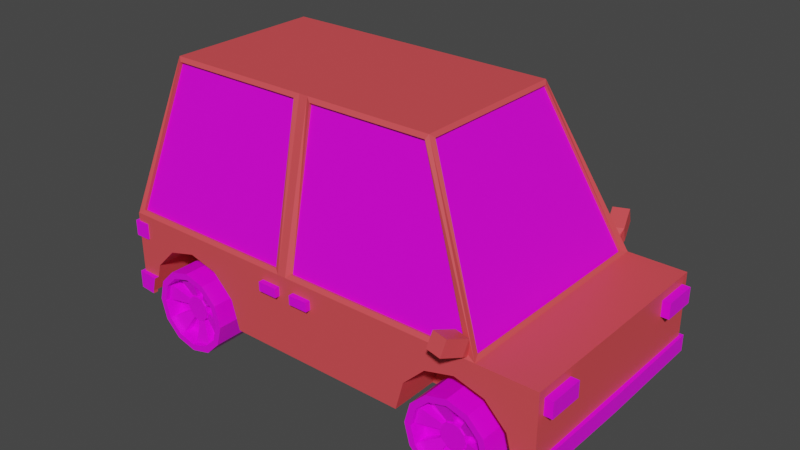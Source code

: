 # Source: car3.blend  (saved by Blender 3.0.42; exported with 4.5.12 LTS)
import bpy
from mathutils import Matrix  # noqa: F401  (used for matrix-valued properties, if any)

bpy.ops.wm.read_factory_settings(use_empty=True)
scene = bpy.context.scene
scene.name = 'Scene'

# ---- collections
col_collection = bpy.data.collections.new('Collection'); scene.collection.children.link(col_collection)

# ---- images (referenced by path relative to the original .blend; pixels are not part of the script)
import os
ASSET_DIR = os.environ.get("B2B_ASSET_DIR", "")  # directory of the original .blend (textures are referenced by path, not embedded)
HERE = os.path.dirname(os.path.abspath(__file__))  # packed textures are extracted next to this script under _unpacked/

def load_image(name, relpath, width, height, colorspace="sRGB"):
    """Load a texture the original file referenced (path relative to the .blend, or extracted next to this script)."""
    p = next((c for c in (os.path.join(HERE, relpath), os.path.join(ASSET_DIR, relpath)) if relpath and os.path.exists(c)), "")
    if p:
        img = bpy.data.images.load(p, check_existing=True)
        img.name = name
    else:  # same state as the original file: an image datablock whose file is absent (Cycles renders it pink)
        img = bpy.data.images.new(name, width, height)
        img.source = "FILE"
        img.filepath = "//" + (relpath or name)
    img.colorspace_settings.name = colorspace
    return img
img_palette_png = load_image('palette.png', 'palette.png', 1024, 1024, 'sRGB')

# ---- materials (node trees are filled in below, after node groups)
mat_material = bpy.data.materials.new('Material')
mat_material.alpha_threshold = 0.0
mat_material.use_transparent_shadow = False
mat_material.line_color = (0.0, 0.0, 0.0, 1.0)
mat_material_001 = bpy.data.materials.new('Material.001')
mat_material_001.use_transparent_shadow = False

# ---- material node trees
mat_material.use_nodes = True; mat_material.node_tree.nodes.clear()
_N = mat_material.node_tree.nodes; _L = mat_material.node_tree.links
n0 = _N.new('ShaderNodeOutputMaterial'); n0.name = 'Material Output'; n0.location = (300, 300)
n1 = _N.new('ShaderNodeBsdfPrincipled'); n1.name = 'Principled BSDF'; n1.location = (10, 300)
n1.distribution = 'GGX'
n1.subsurface_method = 'RANDOM_WALK_SKIN'
n1.inputs[2].default_value = 0.4
n1.inputs[3].default_value = 1.45
n1.inputs[27].default_value = (0.0, 0.0, 0.0, 1.0)
n1.inputs[28].default_value = 1.0
n2 = _N.new('ShaderNodeTexImage'); n2.name = 'Image Texture'; n2.location = (-301, 161)
n2.image = img_palette_png
n2.interpolation = 'Closest'
_L.new(n1.outputs[0], n0.inputs[0])
_L.new(n2.outputs[0], n1.inputs[0])
n0.is_active_output = True
mat_material_001.use_nodes = True; mat_material_001.node_tree.nodes.clear()
_N = mat_material_001.node_tree.nodes; _L = mat_material_001.node_tree.links
n0 = _N.new('ShaderNodeBsdfPrincipled'); n0.name = 'Principled BSDF'; n0.location = (10, 300)
n0.distribution = 'GGX'
n0.subsurface_method = 'RANDOM_WALK_SKIN'
n0.inputs[0].default_value = (0.8, 0.07573, 0.08526, 1.0)
n0.inputs[3].default_value = 1.45
n0.inputs[27].default_value = (0.0, 0.0, 0.0, 1.0)
n0.inputs[28].default_value = 1.0
n1 = _N.new('ShaderNodeOutputMaterial'); n1.name = 'Material Output'; n1.location = (300, 300)
_L.new(n0.outputs[0], n1.inputs[0])
n1.is_active_output = True

# ---- world
world_world = bpy.data.worlds.new('World'); scene.world = world_world
world_world.use_nodes = True; world_world.node_tree.nodes.clear()
_N = world_world.node_tree.nodes; _L = world_world.node_tree.links
n0 = _N.new('ShaderNodeOutputWorld'); n0.name = 'World Output'; n0.location = (300, 300)
n1 = _N.new('ShaderNodeBackground'); n1.name = 'Background'; n1.location = (10, 300)
n1.inputs[0].default_value = (0.05088, 0.05088, 0.05088, 1.0)
_L.new(n1.outputs[0], n0.inputs[0])
n0.is_active_output = True
world_world.color = (0.05088, 0.05088, 0.05088)
world_world.use_sun_shadow = False
world_world.sun_shadow_jitter_overblur = 0.0

# ---- meshes
me_cylinder = bpy.data.meshes.new('Cylinder')
me_cylinder.from_pydata([(1.588, 1.124, -0.04429), (1.588, 0.678, 0.02706), (1.783, 1.124, -0.09646), (1.818, 0.678, -0.03467), (1.925, 1.124, -0.239), (1.987, 0.678, -0.2033), (1.978, 1.124, -0.4337), (2.049, 0.678, -0.4337), (1.925, 1.124, -0.6284), (1.987, 0.678, -0.6641), (1.783, 1.124, -0.7709), (1.818, 0.678, -0.8327), (1.588, 1.124, -0.8231), (1.588, 0.678, -0.8945), (1.393, 1.124, -0.7709), (1.358, 0.678, -0.8327), (1.251, 1.124, -0.6284), (1.189, 0.678, -0.6641), (1.199, 1.124, -0.4337), (1.127, 0.678, -0.4337), (1.251, 1.124, -0.239), (1.189, 0.678, -0.2033), (1.393, 1.124, -0.09646), (1.358, 0.678, -0.03467), (1.588, 1.124, 0.02706), (1.818, 1.124, -0.03467), (1.987, 1.124, -0.2033), (2.049, 1.124, -0.4337), (1.987, 1.124, -0.6641), (1.818, 1.124, -0.8327), (1.588, 1.124, -0.8945), (1.358, 1.124, -0.8327), (1.189, 1.124, -0.6641), (1.127, 1.124, -0.4337), (1.189, 1.124, -0.2033), (1.358, 1.124, -0.03467), (1.588, 0.9816, -0.292), (1.659, 0.9816, -0.311), (1.711, 0.9816, -0.3629), (1.73, 0.9816, -0.4337), (1.711, 0.9816, -0.5045), (1.659, 0.9816, -0.5564), (1.588, 0.9816, -0.5754), (1.517, 0.9816, -0.5564), (1.465, 0.9816, -0.5045), (1.446, 0.9816, -0.4337), (1.465, 0.9816, -0.3629), (1.517, 0.9816, -0.311), (1.588, 0.9816, -0.04429), (1.783, 0.9816, -0.09646), (1.925, 0.9816, -0.239), (1.978, 0.9816, -0.4337), (1.925, 0.9816, -0.6284), (1.783, 0.9816, -0.7709), (1.588, 0.9816, -0.8231), (1.393, 0.9816, -0.7709), (1.251, 0.9816, -0.6284), (1.199, 0.9816, -0.4337), (1.251, 0.9816, -0.239), (1.393, 0.9816, -0.09646), (1.588, 1.038, -0.292), (1.659, 1.038, -0.311), (1.711, 1.038, -0.3629), (1.73, 1.038, -0.4337), (1.711, 1.038, -0.5045), (1.659, 1.038, -0.5564), (1.588, 1.038, -0.5754), (1.517, 1.038, -0.5564), (1.465, 1.038, -0.5045), (1.446, 1.038, -0.4337), (1.465, 1.038, -0.3629), (1.517, 1.038, -0.311), (1.588, 1.082, -0.04429), (1.783, 1.082, -0.09646), (1.925, 1.082, -0.239), (1.978, 1.082, -0.4337), (1.925, 1.082, -0.6284), (1.783, 1.082, -0.7709), (1.588, 1.082, -0.8231), (1.393, 1.082, -0.7709), (1.251, 1.082, -0.6284), (1.199, 1.082, -0.4337), (1.251, 1.082, -0.239), (1.393, 1.082, -0.09646), (1.588, 1.026, -0.292), (1.659, 1.026, -0.311), (1.711, 1.026, -0.3629), (1.73, 1.026, -0.4337), (1.711, 1.026, -0.5045), (1.659, 1.026, -0.5564), (1.588, 1.026, -0.5754), (1.517, 1.026, -0.5564), (1.465, 1.026, -0.5045), (1.446, 1.026, -0.4337), (1.465, 1.026, -0.3629), (1.517, 1.026, -0.311)], [], [(24, 1, 3, 25), (25, 3, 5, 26), (26, 5, 7, 27), (27, 7, 9, 28), (28, 9, 11, 29), (29, 11, 13, 30), (30, 13, 15, 31), (31, 15, 17, 32), (32, 17, 19, 33), (33, 19, 21, 34), (3, 1, 23, 21, 19, 17, 15, 13, 11, 9, 7, 5), (34, 21, 23, 35), (35, 23, 1, 24), (14, 16, 56, 55), (2, 0, 24, 25), (4, 2, 25, 26), (6, 4, 26, 27), (8, 6, 27, 28), (10, 8, 28, 29), (12, 10, 29, 30), (14, 12, 30, 31), (16, 14, 31, 32), (18, 16, 32, 33), (20, 18, 33, 34), (22, 20, 34, 35), (0, 22, 35, 24), (46, 47, 71, 70), (8, 10, 53, 52), (22, 0, 48, 59), (2, 4, 50, 49), (16, 18, 57, 56), (10, 12, 54, 53), (4, 6, 51, 50), (18, 20, 58, 57), (12, 14, 55, 54), (6, 8, 52, 51), (20, 22, 59, 58), (0, 2, 49, 48), (55, 43, 91, 79), (38, 37, 49, 50), (41, 40, 88, 89), (40, 39, 51, 52), (42, 54, 78, 90), (42, 41, 53, 54), (47, 46, 94, 95), (44, 43, 55, 56), (52, 53, 77, 76), (46, 45, 57, 58), (53, 41, 89, 77), (36, 47, 59, 48), (60, 61, 62, 63, 64, 65, 66, 67, 68, 69, 70, 71), (36, 37, 61, 60), (43, 44, 68, 67), (40, 41, 65, 64), (47, 36, 60, 71), (37, 38, 62, 61), (44, 45, 69, 68), (41, 42, 66, 65), (38, 39, 63, 62), (45, 46, 70, 69), (42, 43, 67, 66), (39, 40, 64, 63), (85, 84, 72, 73), (87, 86, 74, 75), (89, 88, 76, 77), (91, 90, 78, 79), (93, 92, 80, 81), (95, 94, 82, 83), (54, 55, 79, 78), (49, 37, 85, 73), (44, 56, 80, 92), (36, 48, 72, 84), (48, 49, 73, 72), (43, 42, 90, 91), (57, 45, 93, 81), (56, 57, 81, 80), (38, 50, 74, 86), (46, 58, 82, 94), (37, 36, 84, 85), (51, 39, 87, 75), (50, 51, 75, 74), (45, 44, 92, 93), (59, 47, 95, 83), (58, 59, 83, 82), (40, 52, 76, 88), (39, 38, 86, 87)])
_uv = me_cylinder.uv_layers.new(name='UVMap')
_uv.uv.foreach_set('vector', [0.07903, 0.4287, 0.07903, 0.4287, 0.07903, 0.4287, 0.07903, 0.4287, 0.07903, 0.4287, 0.07903, 0.4287, 0.07903, 0.4287, 0.07903, 0.4287, 0.07903, 0.4287, 0.07903, 0.4287, 0.07903, 0.4287, 0.07903, 0.4287, 0.07903, 0.4287, 0.07903, 0.4287, 0.07903, 0.4287, 0.07903, 0.4287, 0.07903, 0.4287, 0.07903, 0.4287, 0.07903, 0.4287, 0.07903, 0.4287, 0.07903, 0.4287, 0.07903, 0.4287, 0.07903, 0.4287, 0.07903, 0.4287, 0.07903, 0.4287, 0.07903, 0.4287, 0.07903, 0.4287, 0.07903, 0.4287, 0.07903, 0.4287, 0.07903, 0.4287, 0.07903, 0.4287, 0.07903, 0.4287, 0.07903, 0.4287, 0.07903, 0.4287, 0.07903, 0.4287, 0.07903, 0.4287, 0.07903, 0.4287, 0.07903, 0.4287, 0.07903, 0.4287, 0.07903, 0.4287, 0.07903, 0.4287, 0.07903, 0.4287, 0.07903, 0.4287, 0.07903, 0.4287, 0.07903, 0.4287, 0.07903, 0.4287, 0.07903, 0.4287, 0.07903, 0.4287, 0.07903, 0.4287, 0.07903, 0.4287, 0.07903, 0.4287, 0.07903, 0.4287, 0.07903, 0.4287, 0.07903, 0.4287, 0.07903, 0.4287, 0.07903, 0.4287, 0.07903, 0.4287, 0.07903, 0.4287, 0.07903, 0.4287, 0.07903, 0.4287, 0.07903, 0.4287, 0.07903, 0.4287, 0.07903, 0.4287, 0.07903, 0.4287, 0.07903, 0.4287, 0.07903, 0.4287, 0.07903, 0.4287, 0.07903, 0.4287, 0.07903, 0.4287, 0.07903, 0.4287, 0.07903, 0.4287, 0.07903, 0.4287, 0.07903, 0.4287, 0.07903, 0.4287, 0.07903, 0.4287, 0.07903, 0.4287, 0.07903, 0.4287, 0.07903, 0.4287, 0.07903, 0.4287, 0.07903, 0.4287, 0.07903, 0.4287, 0.07903, 0.4287, 0.07903, 0.4287, 0.07903, 0.4287, 0.07903, 0.4287, 0.07903, 0.4287, 0.07903, 0.4287, 0.07903, 0.4287, 0.07903, 0.4287, 0.07903, 0.4287, 0.07903, 0.4287, 0.07903, 0.4287, 0.07903, 0.4287, 0.07903, 0.4287, 0.07903, 0.4287, 0.07903, 0.4287, 0.07903, 0.4287, 0.07903, 0.4287, 0.07903, 0.4287, 0.07903, 0.4287, 0.07903, 0.4287, 0.07903, 0.4287, 0.07903, 0.4287, 0.07903, 0.4287, 0.07903, 0.4287, 0.07903, 0.4287, 0.07903, 0.4287, 0.07903, 0.4287, 0.07903, 0.4287, 0.07903, 0.4287, 0.07903, 0.4287, 0.07903, 0.4287, 0.5394, 0.4504, 0.5394, 0.4504, 0.5394, 0.4504, 0.5394, 0.4504, 0.07903, 0.4287, 0.07903, 0.4287, 0.07903, 0.4287, 0.07903, 0.4287, 0.07903, 0.4287, 0.07903, 0.4287, 0.07903, 0.4287, 0.07903, 0.4287, 0.07903, 0.4287, 0.07903, 0.4287, 0.07903, 0.4287, 0.07903, 0.4287, 0.07903, 0.4287, 0.07903, 0.4287, 0.07903, 0.4287, 0.07903, 0.4287, 0.07903, 0.4287, 0.07903, 0.4287, 0.07903, 0.4287, 0.07903, 0.4287, 0.07903, 0.4287, 0.07903, 0.4287, 0.07903, 0.4287, 0.07903, 0.4287, 0.07903, 0.4287, 0.07903, 0.4287, 0.07903, 0.4287, 0.07903, 0.4287, 0.07903, 0.4287, 0.07903, 0.4287, 0.07903, 0.4287, 0.07903, 0.4287, 0.07903, 0.4287, 0.07903, 0.4287, 0.07903, 0.4287, 0.07903, 0.4287, 0.07903, 0.4287, 0.07903, 0.4287, 0.07903, 0.4287, 0.07903, 0.4287, 0.07903, 0.4287, 0.07903, 0.4287, 0.07903, 0.4287, 0.07903, 0.4287, 0.3054, 0.4194, 0.3054, 0.4194, 0.3054, 0.4194, 0.3054, 0.4194, 0.07903, 0.4287, 0.07903, 0.4287, 0.07903, 0.4287, 0.07903, 0.4287, 0.3054, 0.4194, 0.3054, 0.4194, 0.3054, 0.4194, 0.3054, 0.4194, 0.07903, 0.4287, 0.07903, 0.4287, 0.07903, 0.4287, 0.07903, 0.4287, 0.3054, 0.4194, 0.3054, 0.4194, 0.3054, 0.4194, 0.3054, 0.4194, 0.07903, 0.4287, 0.07903, 0.4287, 0.07903, 0.4287, 0.07903, 0.4287, 0.3054, 0.4194, 0.3054, 0.4194, 0.3054, 0.4194, 0.3054, 0.4194, 0.07903, 0.4287, 0.07903, 0.4287, 0.07903, 0.4287, 0.07903, 0.4287, 0.3054, 0.4194, 0.3054, 0.4194, 0.3054, 0.4194, 0.3054, 0.4194, 0.07903, 0.4287, 0.07903, 0.4287, 0.07903, 0.4287, 0.07903, 0.4287, 0.3054, 0.4194, 0.3054, 0.4194, 0.3054, 0.4194, 0.3054, 0.4194, 0.07903, 0.4287, 0.07903, 0.4287, 0.07903, 0.4287, 0.07903, 0.4287, 0.5394, 0.4504, 0.5394, 0.4504, 0.5394, 0.4504, 0.5394, 0.4504, 0.5394, 0.4504, 0.5394, 0.4504, 0.5394, 0.4504, 0.5394, 0.4504, 0.5394, 0.4504, 0.5394, 0.4504, 0.5394, 0.4504, 0.5394, 0.4504, 0.5394, 0.4504, 0.5394, 0.4504, 0.5394, 0.4504, 0.5394, 0.4504, 0.5394, 0.4504, 0.5394, 0.4504, 0.5394, 0.4504, 0.5394, 0.4504, 0.5394, 0.4504, 0.5394, 0.4504, 0.5394, 0.4504, 0.5394, 0.4504, 0.5394, 0.4504, 0.5394, 0.4504, 0.5394, 0.4504, 0.5394, 0.4504, 0.5394, 0.4504, 0.5394, 0.4504, 0.5394, 0.4504, 0.5394, 0.4504, 0.5394, 0.4504, 0.5394, 0.4504, 0.5394, 0.4504, 0.5394, 0.4504, 0.5394, 0.4504, 0.5394, 0.4504, 0.5394, 0.4504, 0.5394, 0.4504, 0.5394, 0.4504, 0.5394, 0.4504, 0.5394, 0.4504, 0.5394, 0.4504, 0.5394, 0.4504, 0.5394, 0.4504, 0.5394, 0.4504, 0.5394, 0.4504, 0.5394, 0.4504, 0.5394, 0.4504, 0.5394, 0.4504, 0.5394, 0.4504, 0.5394, 0.4504, 0.5394, 0.4504, 0.5394, 0.4504, 0.5394, 0.4504, 0.3054, 0.4194, 0.3054, 0.4194, 0.3054, 0.4194, 0.3054, 0.4194, 0.3054, 0.4194, 0.3054, 0.4194, 0.3054, 0.4194, 0.3054, 0.4194, 0.3054, 0.4194, 0.3054, 0.4194, 0.3054, 0.4194, 0.3054, 0.4194, 0.3054, 0.4194, 0.3054, 0.4194, 0.3054, 0.4194, 0.3054, 0.4194, 0.3054, 0.4194, 0.3054, 0.4194, 0.3054, 0.4194, 0.3054, 0.4194, 0.3054, 0.4194, 0.3054, 0.4194, 0.3054, 0.4194, 0.3054, 0.4194, 0.3054, 0.4194, 0.3054, 0.4194, 0.3054, 0.4194, 0.3054, 0.4194, 0.3054, 0.4194, 0.3054, 0.4194, 0.3054, 0.4194, 0.3054, 0.4194, 0.3054, 0.4194, 0.3054, 0.4194, 0.3054, 0.4194, 0.3054, 0.4194, 0.3054, 0.4194, 0.3054, 0.4194, 0.3054, 0.4194, 0.3054, 0.4194, 0.3054, 0.4194, 0.3054, 0.4194, 0.3054, 0.4194, 0.3054, 0.4194, 0.3054, 0.4194, 0.3054, 0.4194, 0.3054, 0.4194, 0.3054, 0.4194, 0.3054, 0.4194, 0.3054, 0.4194, 0.3054, 0.4194, 0.3054, 0.4194, 0.3054, 0.4194, 0.3054, 0.4194, 0.3054, 0.4194, 0.3054, 0.4194, 0.3054, 0.4194, 0.3054, 0.4194, 0.3054, 0.4194, 0.3054, 0.4194, 0.3054, 0.4194, 0.3054, 0.4194, 0.3054, 0.4194, 0.3054, 0.4194, 0.3054, 0.4194, 0.3054, 0.4194, 0.3054, 0.4194, 0.3054, 0.4194, 0.3054, 0.4194, 0.3054, 0.4194, 0.3054, 0.4194, 0.3054, 0.4194, 0.3054, 0.4194, 0.3054, 0.4194, 0.3054, 0.4194, 0.3054, 0.4194, 0.3054, 0.4194, 0.3054, 0.4194, 0.3054, 0.4194, 0.3054, 0.4194, 0.3054, 0.4194, 0.3054, 0.4194, 0.3054, 0.4194, 0.3054, 0.4194, 0.3054, 0.4194, 0.3054, 0.4194, 0.3054, 0.4194, 0.3054, 0.4194, 0.3054, 0.4194, 0.3054, 0.4194, 0.3054, 0.4194, 0.3054, 0.4194, 0.3054, 0.4194, 0.3054, 0.4194, 0.3054, 0.4194, 0.3054, 0.4194])
me_cylinder.materials.append(mat_material)
me_cylinder.materials.append(mat_material_001)
me_cylinder.use_remesh_fix_poles = True
me_cylinder.use_remesh_preserve_attributes = False
me_cylinder.update()
me_cylinder_003 = bpy.data.meshes.new('Cylinder.003')
me_cylinder_003.from_pydata([(-2.583, 1.03, 0.4337), (-1.778, 1.03, 0.4337), (-2.583, 0.0, 0.4337), (-2.583, 1.03, -0.2635), (-2.583, 0.0, -0.2635), (-2.366, 1.03, -0.2648), (-2.615, 1.061, -0.2635), (-2.615, 1.061, -0.4337), (-2.628, 0.0, -0.2635), (-2.366, 1.074, -0.2648), (-2.411, 1.074, -0.4337), (-2.411, 1.03, -0.4337), (-2.411, 1.074, -0.4633), (-2.615, 1.061, -0.4633), (-2.411, 1.03, -0.4633), (-2.583, 1.03, -0.4633), (-2.583, 4.921e-10, -0.4633), (-2.583, 1.03, -0.4337), (-2.583, 0.0, -0.4337), (-1.519, 0.0, -0.4337), (-2.628, 0.0, -0.4337), (-2.583, -1.03, -0.4337), (-2.411, -1.03, -0.4337), (-2.583, -1.03, -0.4633), (-2.411, -1.03, -0.4633), (-2.615, -1.061, -0.4633), (-2.411, -1.074, -0.4633), (-2.615, -1.061, -0.4337), (-2.628, 4.921e-10, -0.4633), (-2.615, -1.061, -0.2635), (-2.411, -1.074, -0.4337), (-2.366, -1.074, -0.2648), (-2.366, -1.03, -0.2648), (-2.324, -1.03, -0.111), (-2.583, -1.03, -0.2635), (-2.583, -1.03, 0.4337), (-1.778, -1.03, 0.4337), (-1.778, 0.0, 0.4337), (-1.673, -1.03, 0.1869), (-0.7912, -1.03, 0.4337), (-0.7912, 1.03, 0.4337), (-0.6961, 1.03, 0.4337), (0.734, 1.03, 0.4337), (0.734, -1.03, 0.4337), (-0.6961, -1.03, 0.4337), (-0.8825, 0.0, 0.4337), (-0.6961, 0.0, 0.4337), (0.734, 0.0, 0.4337), (2.442, 0.0, 0.4337), (2.442, 1.03, 0.4337), (2.442, 0.0, -0.2765), (2.442, -1.03, 0.4337), (2.442, -1.03, -0.2765), (2.195, -1.03, -0.2893), (2.474, -1.061, -0.2765), (2.473, -1.061, -0.4337), (2.486, 0.0, -0.2765), (2.195, -1.074, -0.2893), (2.234, -1.074, -0.4337), (2.234, -1.03, -0.4337), (2.234, -1.074, -0.4595), (2.234, -1.03, -0.4595), (2.473, -1.061, -0.4595), (2.486, 0.0, -0.4595), (2.442, -1.03, -0.4595), (2.442, -1.03, -0.4337), (2.442, 0.0, -0.4595), (2.442, 0.0, -0.4337), (2.442, 1.03, -0.4595), (2.234, 1.03, -0.4595), (2.473, 1.061, -0.4595), (2.442, 1.03, -0.4337), (2.234, 1.03, -0.4337), (2.234, 1.074, -0.4337), (2.234, 0.5882, -0.4337), (2.195, 1.03, -0.2893), (2.195, 1.074, -0.2893), (2.147, 1.03, -0.111), (2.442, 1.03, -0.2765), (2.474, 1.061, -0.2765), (2.473, 1.061, -0.4337), (2.486, 0.0, -0.4337), (1.911, 1.03, 0.1253), (2.147, 0.5882, -0.111), (1.911, 0.5882, 0.1253), (1.588, 0.5882, 0.2117), (1.265, 0.5882, 0.1253), (1.588, 1.03, 0.2117), (1.265, 1.03, 0.1253), (1.029, 1.03, -0.111), (0.9427, 1.03, -0.4337), (1.029, 0.5882, -0.111), (0.9427, 0.5882, -0.4337), (0.734, 1.03, -0.4337), (0.734, 0.0, -0.4337), (-1.12, 1.03, -0.4337), (-1.207, 1.03, -0.111), (-1.12, 0.5882, -0.4337), (-1.673, 0.5882, -0.4337), (-1.053, 0.5882, -0.111), (-1.289, 0.5882, 0.1253), (-1.766, 0.5882, 0.2117), (-1.443, 1.03, 0.1253), (-1.673, 1.03, 0.1869), (-1.766, 1.03, 0.2117), (-2.088, 1.03, 0.1253), (-2.324, 1.03, -0.111), (-2.088, 0.5882, 0.1253), (-2.324, 0.5882, -0.111), (-2.411, 0.5882, -0.4337), (0.734, -1.03, -0.4337), (-1.12, -1.03, -0.4337), (0.9427, -1.03, -0.4337), (1.029, -1.03, -0.111), (0.9427, -0.5882, -0.4337), (1.029, -0.5882, -0.111), (2.234, -0.5882, -0.4337), (2.147, -0.5882, -0.111), (1.911, -0.5882, 0.1253), (2.147, -1.03, -0.111), (1.911, -1.03, 0.1253), (1.588, -1.03, 0.2117), (1.265, -1.03, 0.1253), (1.588, -0.5882, 0.2117), (1.265, -0.5882, 0.1253), (-1.207, -1.03, -0.111), (-1.12, -0.5882, -0.4337), (-1.673, -0.5882, -0.4337), (-1.053, -0.5882, -0.111), (-1.289, -0.5882, 0.1253), (-1.766, -0.5882, 0.2117), (-1.443, -1.03, 0.1253), (-2.088, -0.5882, 0.1253), (-1.766, -1.03, 0.2117), (-2.088, -1.03, 0.1253), (-2.324, -0.5882, -0.111), (-2.411, -0.5882, -0.4337), (2.234, 1.074, -0.4595)], [], [(0, 2, 37, 1), (104, 105, 106, 5, 3, 0, 1, 103), (2, 0, 3, 4), (3, 6, 8, 4), (5, 9, 6, 3), (9, 10, 7, 6), (8, 6, 7, 20), (11, 10, 9, 5), (10, 12, 13, 7), (11, 14, 12, 10), (15, 13, 12, 14), (17, 15, 14, 11), (18, 16, 15, 17), (16, 28, 13, 15), (17, 11, 109, 98, 19, 18), (94, 67, 50, 48, 47, 46, 45, 37, 2, 4, 18, 19), (4, 8, 20, 18), (21, 18, 19, 127, 136, 22), (20, 28, 16, 18), (21, 23, 16, 18), (22, 24, 23, 21), (23, 24, 26, 25), (16, 23, 25, 28), (27, 25, 26, 30), (20, 28, 25, 27), (7, 13, 28, 20), (31, 29, 27, 30), (8, 20, 27, 29), (22, 32, 31, 30), (30, 26, 24, 22), (32, 34, 29, 31), (136, 135, 33, 32, 22), (133, 38, 36, 35, 34, 32, 33, 134), (2, 4, 34, 35), (34, 4, 8, 29), (35, 36, 37, 2), (111, 110, 43, 44, 39, 36, 38, 131, 125), (95, 96, 102, 103, 1, 40, 41, 42, 93), (43, 51, 48, 47), (42, 47, 48, 49), (49, 48, 50, 78), (51, 52, 50, 48), (53, 52, 51, 43, 110, 112, 113, 122, 121, 120, 119), (50, 52, 54, 56), (52, 53, 57, 54), (54, 55, 81, 56), (58, 55, 54, 57), (53, 59, 58, 57), (59, 61, 60, 58), (58, 60, 62, 55), (61, 64, 62, 60), (64, 66, 63, 62), (55, 62, 63, 81), (65, 64, 61, 59), (67, 66, 64, 65), (71, 68, 66, 67), (68, 70, 63, 66), (69, 137, 70, 68), (72, 69, 68, 71), (92, 74, 72, 71, 67, 94, 93, 90), (73, 137, 69, 72), (75, 76, 73, 72), (77, 75, 72, 74, 83), (78, 79, 76, 75), (75, 77, 82, 87, 88, 89, 90, 93, 42, 49, 78), (50, 56, 79, 78), (79, 56, 81, 80), (73, 76, 79, 80), (80, 70, 137, 73), (81, 63, 70, 80), (67, 81, 56, 50), (84, 82, 77, 83), (74, 92, 91, 86, 85, 84, 83), (85, 87, 82, 84), (86, 88, 87, 85), (91, 89, 88, 86), (92, 90, 89, 91), (98, 97, 95, 93, 94, 19), (96, 95, 97, 99), (97, 98, 109, 108, 107, 101, 100, 99), (100, 102, 96, 99), (101, 104, 103, 102, 100), (107, 105, 104, 101), (108, 106, 105, 107), (109, 11, 5, 106, 108), (127, 19, 94, 110, 111, 126), (114, 112, 110, 94, 67, 65, 59, 116), (114, 115, 113, 112), (116, 117, 118, 123, 124, 115, 114), (119, 117, 116, 59, 53), (118, 117, 119, 120), (123, 118, 120, 121), (124, 123, 121, 122), (115, 124, 122, 113), (125, 128, 126, 111), (126, 128, 129, 130, 132, 135, 136, 127), (129, 128, 125, 131), (130, 129, 131, 38, 133), (132, 130, 133, 134), (135, 132, 134, 33)])
me_cylinder_003.polygons.foreach_set('material_index', [1, 1, 1, 0, 0, 0, 0, 1, 0, 1, 0, 1, 1, 0, 1, 1, 1, 1, 1, 1, 1, 0, 0, 0, 0, 0, 0, 0, 1, 1, 0, 1, 1, 1, 0, 1, 1, 1, 1, 1, 1, 1, 1, 0, 0, 0, 0, 1, 1, 0, 0, 0, 0, 1, 1, 1, 0, 0, 1, 1, 0, 0, 1, 0, 1, 0, 0, 0, 0, 0, 1, 1, 1, 1, 1, 1, 1, 1, 1, 1, 1, 1, 1, 1, 1, 1, 1, 1, 1, 1, 1, 1, 1, 1, 1, 1, 1, 1, 1, 1])
_uv = me_cylinder_003.uv_layers.new(name='UVMap')
_uv.uv.foreach_set('vector', [0.624, 0.501, 0.624, 0.624, 0.501, 0.624, 0.501, 0.501, 0.9173, 0.1385, 0.9098, 0.1821, 0.8893, 0.214, 0.876, 0.2196, 0.8761, 0.249, 0.9365, 0.249, 0.9365, 0.1402, 0.9151, 0.126, 0.499, 0.9365, 0.376, 0.9365, 0.376, 0.876, 0.499, 0.876, 0.5635, 0.9638, 0.5635, 0.9619, 0.6865, 0.9619, 0.6865, 0.9638, 0.9834, 0.9052, 0.9815, 0.9052, 0.9815, 0.876, 0.9834, 0.876, 0.478, 0.4335, 0.478, 0.4335, 0.478, 0.4335, 0.478, 0.4335, 0.478, 0.4335, 0.478, 0.4335, 0.478, 0.4335, 0.478, 0.4335, 0.9052, 0.09275, 0.9033, 0.09275, 0.9033, 0.07913, 0.9052, 0.07913, 0.478, 0.4335, 0.478, 0.4335, 0.478, 0.4335, 0.478, 0.4335, 0.9052, 0.09275, 0.9052, 0.09275, 0.9033, 0.09275, 0.9033, 0.09275, 0.478, 0.4335, 0.478, 0.4335, 0.478, 0.4335, 0.478, 0.4335, 0.624, 0.376, 0.624, 0.376, 0.6041, 0.376, 0.6041, 0.376, 0.624, 0.499, 0.624, 0.499, 0.624, 0.376, 0.624, 0.376, 0.478, 0.4335, 0.478, 0.4335, 0.478, 0.4335, 0.478, 0.4335, 0.624, 0.376, 0.6041, 0.376, 0.6041, 0.4288, 0.5188, 0.4288, 0.501, 0.499, 0.624, 0.499, 0.4572, 0.249, 0.499, 0.249, 0.499, 0.204, 0.499, 0.001001, 0.4572, 0.001001, 0.4222, 0.001001, 0.4176, 0.001001, 0.3957, 0.001001, 0.376, 0.001001, 0.376, 0.2003, 0.376, 0.249, 0.4021, 0.249, 0.4316, 0.4863, 0.4316, 0.4863, 0.4316, 0.4863, 0.4316, 0.4863, 0.374, 0.749, 0.374, 0.626, 0.251, 0.626, 0.2688, 0.6962, 0.3541, 0.6962, 0.3541, 0.749, 0.4316, 0.4863, 0.4316, 0.4863, 0.4316, 0.4863, 0.4316, 0.4863, 0.374, 0.749, 0.374, 0.749, 0.374, 0.626, 0.374, 0.626, 0.3541, 0.749, 0.3541, 0.749, 0.374, 0.749, 0.374, 0.749, 0.4316, 0.4863, 0.4316, 0.4863, 0.4316, 0.4863, 0.4316, 0.4863, 0.4316, 0.4863, 0.4316, 0.4863, 0.4316, 0.4863, 0.4316, 0.4863, 0.4316, 0.4863, 0.4316, 0.4863, 0.4316, 0.4863, 0.4316, 0.4863, 0.4316, 0.4863, 0.4316, 0.4863, 0.4316, 0.4863, 0.4316, 0.4863, 0.478, 0.4335, 0.478, 0.4335, 0.478, 0.4335, 0.478, 0.4335, 0.4316, 0.4863, 0.4316, 0.4863, 0.4316, 0.4863, 0.4316, 0.4863, 0.4316, 0.4863, 0.4316, 0.4863, 0.4316, 0.4863, 0.4316, 0.4863, 0.4316, 0.4863, 0.4316, 0.4863, 0.4316, 0.4863, 0.4316, 0.4863, 0.4316, 0.4863, 0.4316, 0.4863, 0.4316, 0.4863, 0.4316, 0.4863, 0.4316, 0.4863, 0.4316, 0.4863, 0.4316, 0.4863, 0.4316, 0.4863, 0.3427, 0.8135, 0.3135, 0.8135, 0.3135, 0.874, 0.3274, 0.874, 0.3427, 0.874, 0.8822, 0.7099, 0.876, 0.7055, 0.883, 0.749, 0.9365, 0.749, 0.9365, 0.6262, 0.922, 0.626, 0.9193, 0.6531, 0.9036, 0.6947, 0.751, 0.9365, 0.751, 0.876, 0.874, 0.876, 0.874, 0.9365, 0.4316, 0.4863, 0.4316, 0.4863, 0.4316, 0.4863, 0.4316, 0.4863, 0.749, 0.251, 0.749, 0.374, 0.626, 0.374, 0.626, 0.251, 0.001001, 0.4082, 0.001001, 0.499, 0.249, 0.499, 0.249, 0.429, 0.249, 0.4243, 0.249, 0.376, 0.1784, 0.3811, 0.1608, 0.3924, 0.09327, 0.404, 0.249, 0.03322, 0.1567, 0.02898, 0.08919, 0.01741, 0.07156, 0.006148, 0.001001, 0.001001, 0.001001, 0.04932, 0.001001, 0.05397, 0.001001, 0.124, 0.249, 0.124, 0.499, 0.624, 0.251, 0.624, 0.251, 0.501, 0.499, 0.501, 0.001001, 0.374, 0.001001, 0.251, 0.249, 0.251, 0.249, 0.374, 0.9365, 0.501, 0.9365, 0.624, 0.876, 0.624, 0.876, 0.501, 0.999, 0.374, 0.9385, 0.374, 0.9385, 0.251, 0.999, 0.251, 0.5188, 0.04228, 0.501, 0.04596, 0.501, 0.249, 0.624, 0.249, 0.624, 0.001001, 0.609, 0.001001, 0.6027, 0.09327, 0.5857, 0.1608, 0.5625, 0.1855, 0.5393, 0.1608, 0.5223, 0.09327, 0.4689, 0.4362, 0.4689, 0.4362, 0.4689, 0.4362, 0.4689, 0.4362, 0.4689, 0.4362, 0.4689, 0.4362, 0.4689, 0.4362, 0.4689, 0.4362, 0.4689, 0.4362, 0.4689, 0.4362, 0.4689, 0.4362, 0.4689, 0.4362, 0.4689, 0.4362, 0.4689, 0.4362, 0.4689, 0.4362, 0.4689, 0.4362, 0.4689, 0.4362, 0.4689, 0.4362, 0.4689, 0.4362, 0.4689, 0.4362, 0.4689, 0.4362, 0.4689, 0.4362, 0.4689, 0.4362, 0.4689, 0.4362, 0.4689, 0.4362, 0.4689, 0.4362, 0.4689, 0.4362, 0.4689, 0.4362, 0.646, 0.6811, 0.646, 0.6811, 0.646, 0.6811, 0.646, 0.6811, 0.646, 0.6811, 0.646, 0.6811, 0.646, 0.6811, 0.646, 0.6811, 0.4689, 0.4362, 0.4689, 0.4362, 0.4689, 0.4362, 0.4689, 0.4362, 0.376, 0.499, 0.376, 0.499, 0.391, 0.499, 0.391, 0.499, 0.376, 0.251, 0.376, 0.251, 0.376, 0.499, 0.376, 0.499, 0.251, 0.001001, 0.251, 0.001001, 0.251, 0.249, 0.251, 0.249, 0.478, 0.4335, 0.478, 0.4335, 0.478, 0.4335, 0.478, 0.4335, 0.478, 0.4335, 0.478, 0.4335, 0.478, 0.4335, 0.478, 0.4335, 0.266, 0.001001, 0.266, 0.001001, 0.251, 0.001001, 0.251, 0.001001, 0.359, 0.1074, 0.266, 0.1074, 0.266, 0.001001, 0.251, 0.001001, 0.251, 0.249, 0.374, 0.249, 0.374, 0.001001, 0.359, 0.001001, 0.8916, 0.07913, 0.8916, 0.07913, 0.8935, 0.07913, 0.8935, 0.07913, 0.8935, 0.09275, 0.8916, 0.09275, 0.8916, 0.07913, 0.8935, 0.07913, 0.749, 0.6885, 0.7328, 0.6885, 0.7198, 0.6885, 0.7198, 0.749, 0.749, 0.749, 0.9756, 0.9052, 0.9737, 0.9052, 0.9737, 0.876, 0.9756, 0.876, 0.2688, 0.4577, 0.2723, 0.4067, 0.2893, 0.3392, 0.3125, 0.3145, 0.3357, 0.3392, 0.3527, 0.4067, 0.359, 0.499, 0.374, 0.499, 0.374, 0.251, 0.251, 0.251, 0.251, 0.454, 0.4689, 0.4362, 0.4689, 0.4362, 0.4689, 0.4362, 0.4689, 0.4362, 0.4689, 0.4362, 0.4689, 0.4362, 0.4689, 0.4362, 0.4689, 0.4362, 0.478, 0.4335, 0.478, 0.4335, 0.478, 0.4335, 0.478, 0.4335, 0.478, 0.4335, 0.478, 0.4335, 0.478, 0.4335, 0.478, 0.4335, 0.4689, 0.4362, 0.4689, 0.4362, 0.4689, 0.4362, 0.4689, 0.4362, 0.4689, 0.4362, 0.4689, 0.4362, 0.4689, 0.4362, 0.4689, 0.4362, 0.6552, 0.6885, 0.6552, 0.749, 0.626, 0.749, 0.626, 0.6885, 0.249, 0.9365, 0.249, 0.876, 0.1875, 0.8801, 0.1425, 0.8911, 0.126, 0.9062, 0.1425, 0.9214, 0.1875, 0.9324, 0.6865, 0.6885, 0.6865, 0.749, 0.6573, 0.749, 0.6573, 0.6885, 0.03025, 0.751, 0.03025, 0.8115, 0.001001, 0.8115, 0.001001, 0.751, 0.0615, 0.751, 0.0615, 0.8115, 0.03225, 0.8115, 0.03225, 0.751, 0.7177, 0.6885, 0.7177, 0.749, 0.6885, 0.749, 0.6885, 0.6885, 0.1074, 0.126, 0.1074, 0.1543, 0.001001, 0.1543, 0.001001, 0.249, 0.249, 0.249, 0.249, 0.1339, 0.09275, 0.8115, 0.0635, 0.8115, 0.0635, 0.751, 0.09275, 0.751, 0.9365, 0.3679, 0.9365, 0.3178, 0.9365, 0.251, 0.9062, 0.2588, 0.8841, 0.2802, 0.876, 0.3094, 0.8841, 0.3526, 0.9062, 0.374, 0.124, 0.751, 0.124, 0.8115, 0.09475, 0.8115, 0.09475, 0.751, 0.874, 0.4989, 0.874, 0.4386, 0.862, 0.4386, 0.8323, 0.4385, 0.8135, 0.499, 0.124, 0.8135, 0.124, 0.874, 0.09475, 0.874, 0.09475, 0.8135, 0.03025, 0.8135, 0.03025, 0.874, 0.001001, 0.874, 0.001001, 0.8135, 0.0615, 0.874, 0.0615, 0.8135, 0.04619, 0.8135, 0.03225, 0.8135, 0.03225, 0.874, 0.1426, 0.501, 0.001001, 0.5089, 0.001001, 0.624, 0.249, 0.624, 0.249, 0.5293, 0.1426, 0.5293, 0.484, 0.3926, 0.484, 0.499, 0.499, 0.499, 0.499, 0.251, 0.376, 0.251, 0.376, 0.499, 0.391, 0.499, 0.391, 0.3926, 0.374, 0.8115, 0.3448, 0.8115, 0.3448, 0.751, 0.374, 0.751, 0.9365, 0.751, 0.9062, 0.7592, 0.8841, 0.7818, 0.876, 0.8125, 0.8841, 0.8432, 0.9062, 0.8658, 0.9365, 0.874, 0.2802, 0.751, 0.251, 0.751, 0.251, 0.8115, 0.2802, 0.8115, 0.2802, 0.7844, 0.3115, 0.8115, 0.2823, 0.8115, 0.2823, 0.751, 0.3115, 0.751, 0.8427, 0.249, 0.8135, 0.249, 0.8135, 0.1885, 0.8427, 0.1885, 0.3115, 0.874, 0.2823, 0.874, 0.2823, 0.8135, 0.3115, 0.8135, 0.3427, 0.8115, 0.3135, 0.8115, 0.3135, 0.751, 0.3427, 0.751, 0.374, 0.8135, 0.374, 0.874, 0.3448, 0.874, 0.3448, 0.8135, 0.624, 0.879, 0.5625, 0.876, 0.5175, 0.8865, 0.501, 0.9078, 0.5175, 0.9221, 0.5625, 0.9326, 0.624, 0.9365, 0.624, 0.9036, 0.2802, 0.874, 0.251, 0.874, 0.251, 0.8135, 0.2802, 0.8135, 0.8115, 0.3761, 0.751, 0.376, 0.7698, 0.4365, 0.7995, 0.4364, 0.8115, 0.4364, 0.7802, 0.3115, 0.751, 0.3115, 0.751, 0.251, 0.7802, 0.251, 0.8115, 0.3115, 0.7823, 0.3115, 0.7823, 0.251, 0.8115, 0.251])
me_cylinder_003.materials.append(mat_material)
me_cylinder_003.materials.append(mat_material_001)
me_cylinder_003.use_remesh_fix_poles = True
me_cylinder_003.use_remesh_preserve_attributes = False
me_cylinder_003.update()
me_cylinder_004 = bpy.data.meshes.new('Cylinder.004')
me_cylinder_004.from_pydata([(-1.994, 0.678, -0.03467), (-1.764, 0.678, 0.02706), (-1.994, 1.124, -0.03467), (-2.163, 0.678, -0.2033), (-2.163, 1.124, -0.2033), (-2.224, 0.678, -0.4337), (-2.224, 1.124, -0.4337), (-2.163, 0.678, -0.6641), (-2.163, 1.124, -0.6641), (-1.994, 0.678, -0.8327), (-1.994, 1.124, -0.8327), (-1.764, 0.678, -0.8945), (-1.764, 1.124, -0.8945), (-1.533, 0.678, -0.8327), (-1.533, 1.124, -0.8327), (-1.365, 0.678, -0.6641), (-1.365, 1.124, -0.6641), (-1.303, 0.678, -0.4337), (-1.303, 1.124, -0.4337), (-1.365, 0.678, -0.2033), (-1.365, 1.124, -0.2033), (-1.533, 0.678, -0.03467), (-1.533, 1.124, -0.03467), (-1.764, 1.124, 0.02706), (-1.569, 1.124, -0.09646), (-1.764, 1.124, -0.04429), (-1.426, 1.124, -0.239), (-1.569, 0.9816, -0.09646), (-1.764, 0.9816, -0.04429), (-1.426, 0.9816, -0.239), (-1.693, 0.9816, -0.311), (-1.569, 1.082, -0.09646), (-1.764, 1.082, -0.04429), (-1.693, 1.026, -0.311), (-1.764, 1.026, -0.292), (-1.764, 0.9816, -0.292), (-1.835, 0.9816, -0.311), (-1.764, 1.038, -0.292), (-1.693, 1.038, -0.311), (-1.835, 1.038, -0.311), (-1.886, 1.038, -0.3629), (-1.905, 1.038, -0.4337), (-1.886, 0.9816, -0.3629), (-1.905, 0.9816, -0.4337), (-2.101, 0.9816, -0.239), (-1.886, 1.026, -0.3629), (-1.835, 1.026, -0.311), (-2.101, 1.082, -0.239), (-1.958, 1.082, -0.09646), (-1.958, 0.9816, -0.09646), (-1.958, 1.124, -0.09646), (-2.101, 1.124, -0.239), (-2.153, 1.124, -0.4337), (-2.101, 1.124, -0.6284), (-2.153, 0.9816, -0.4337), (-2.101, 0.9816, -0.6284), (-2.153, 1.082, -0.4337), (-2.101, 1.082, -0.6284), (-1.905, 1.026, -0.4337), (-1.886, 1.026, -0.5045), (-1.886, 0.9816, -0.5045), (-1.835, 0.9816, -0.5564), (-1.886, 1.038, -0.5045), (-1.835, 1.038, -0.5564), (-1.764, 1.038, -0.5754), (-1.693, 1.038, -0.5564), (-1.764, 0.9816, -0.5754), (-1.693, 0.9816, -0.5564), (-1.764, 0.9816, -0.8231), (-1.764, 1.026, -0.5754), (-1.835, 1.026, -0.5564), (-1.764, 1.082, -0.8231), (-1.958, 1.082, -0.7709), (-1.958, 0.9816, -0.7709), (-1.958, 1.124, -0.7709), (-1.764, 1.124, -0.8231), (-1.569, 1.124, -0.7709), (-1.426, 1.124, -0.6284), (-1.569, 0.9816, -0.7709), (-1.426, 0.9816, -0.6284), (-1.569, 1.082, -0.7709), (-1.426, 1.082, -0.6284), (-1.693, 1.026, -0.5564), (-1.641, 1.026, -0.5045), (-1.641, 0.9816, -0.5045), (-1.622, 0.9816, -0.4337), (-1.641, 1.038, -0.5045), (-1.622, 1.038, -0.4337), (-1.641, 1.038, -0.3629), (-1.641, 0.9816, -0.3629), (-1.641, 1.026, -0.3629), (-1.622, 1.026, -0.4337), (-1.426, 1.082, -0.239), (-1.374, 1.082, -0.4337), (-1.374, 0.9816, -0.4337), (-1.374, 1.124, -0.4337)], [], [(21, 1, 0, 3, 5, 7, 9, 11, 13, 15, 17, 19), (2, 0, 1, 23), (4, 3, 0, 2), (6, 5, 3, 4), (8, 7, 5, 6), (10, 9, 7, 8), (12, 11, 9, 10), (14, 13, 11, 12), (16, 15, 13, 14), (18, 17, 15, 16), (20, 19, 17, 18), (22, 21, 19, 20), (23, 1, 21, 22), (26, 24, 22, 20), (24, 25, 23, 22), (25, 24, 27, 28), (24, 26, 29, 27), (28, 27, 31, 32), (89, 30, 27, 29), (27, 30, 33, 31), (33, 34, 32, 31), (30, 35, 34, 33), (35, 28, 32, 34), (35, 30, 38, 37), (36, 35, 37, 39), (35, 36, 49, 28), (37, 38, 88, 87, 86, 65, 64, 63, 62, 41, 40, 39), (42, 36, 39, 40), (43, 42, 40, 41), (42, 43, 54, 44), (36, 42, 45, 46), (42, 44, 47, 45), (46, 45, 47, 48), (44, 49, 48, 47), (49, 36, 46, 48), (51, 50, 49, 44), (50, 25, 28, 49), (50, 51, 4, 2), (25, 50, 2, 23), (52, 51, 44, 54), (51, 52, 6, 4), (53, 52, 54, 55), (52, 53, 8, 6), (55, 54, 56, 57), (54, 43, 58, 56), (58, 59, 57, 56), (43, 60, 59, 58), (60, 55, 57, 59), (61, 60, 62, 63), (60, 61, 73, 55), (60, 43, 41, 62), (66, 61, 63, 64), (67, 66, 64, 65), (66, 67, 78, 68), (61, 66, 69, 70), (66, 68, 71, 69), (70, 69, 71, 72), (68, 73, 72, 71), (73, 61, 70, 72), (75, 74, 73, 68), (74, 53, 55, 73), (74, 75, 12, 10), (53, 74, 10, 8), (76, 75, 68, 78), (75, 76, 14, 12), (77, 76, 78, 79), (76, 77, 16, 14), (79, 78, 80, 81), (78, 67, 82, 80), (82, 83, 81, 80), (67, 84, 83, 82), (84, 79, 81, 83), (85, 84, 86, 87), (84, 85, 94, 79), (84, 67, 65, 86), (89, 85, 87, 88), (30, 89, 88, 38), (85, 89, 90, 91), (89, 29, 92, 90), (91, 90, 92, 93), (29, 94, 93, 92), (94, 85, 91, 93), (26, 95, 94, 29), (95, 77, 79, 94), (95, 26, 20, 18), (77, 95, 18, 16)])
_uv = me_cylinder_004.uv_layers.new(name='UVMap')
_uv.uv.foreach_set('vector', [0.07903, 0.4287, 0.07903, 0.4287, 0.07903, 0.4287, 0.07903, 0.4287, 0.07903, 0.4287, 0.07903, 0.4287, 0.07903, 0.4287, 0.07903, 0.4287, 0.07903, 0.4287, 0.07903, 0.4287, 0.07903, 0.4287, 0.07903, 0.4287, 0.07903, 0.4287, 0.07903, 0.4287, 0.07903, 0.4287, 0.07903, 0.4287, 0.07903, 0.4287, 0.07903, 0.4287, 0.07903, 0.4287, 0.07903, 0.4287, 0.07903, 0.4287, 0.07903, 0.4287, 0.07903, 0.4287, 0.07903, 0.4287, 0.07903, 0.4287, 0.07903, 0.4287, 0.07903, 0.4287, 0.07903, 0.4287, 0.07903, 0.4287, 0.07903, 0.4287, 0.07903, 0.4287, 0.07903, 0.4287, 0.07903, 0.4287, 0.07903, 0.4287, 0.07903, 0.4287, 0.07903, 0.4287, 0.07903, 0.4287, 0.07903, 0.4287, 0.07903, 0.4287, 0.07903, 0.4287, 0.07903, 0.4287, 0.07903, 0.4287, 0.07903, 0.4287, 0.07903, 0.4287, 0.07903, 0.4287, 0.07903, 0.4287, 0.07903, 0.4287, 0.07903, 0.4287, 0.07903, 0.4287, 0.07903, 0.4287, 0.07903, 0.4287, 0.07903, 0.4287, 0.07903, 0.4287, 0.07903, 0.4287, 0.07903, 0.4287, 0.07903, 0.4287, 0.07903, 0.4287, 0.07903, 0.4287, 0.07903, 0.4287, 0.07903, 0.4287, 0.07903, 0.4287, 0.07903, 0.4287, 0.07903, 0.4287, 0.07903, 0.4287, 0.07903, 0.4287, 0.07903, 0.4287, 0.07903, 0.4287, 0.07903, 0.4287, 0.07903, 0.4287, 0.07903, 0.4287, 0.07903, 0.4287, 0.07903, 0.4287, 0.07903, 0.4287, 0.07903, 0.4287, 0.07903, 0.4287, 0.07903, 0.4287, 0.2992, 0.4194, 0.2992, 0.4194, 0.2992, 0.4194, 0.2992, 0.4194, 0.07903, 0.4287, 0.07903, 0.4287, 0.07903, 0.4287, 0.07903, 0.4287, 0.2992, 0.4194, 0.2992, 0.4194, 0.2992, 0.4194, 0.2992, 0.4194, 0.2992, 0.4194, 0.2992, 0.4194, 0.2992, 0.4194, 0.2992, 0.4194, 0.2992, 0.4194, 0.2992, 0.4194, 0.2992, 0.4194, 0.2992, 0.4194, 0.2992, 0.4194, 0.2992, 0.4194, 0.2992, 0.4194, 0.2992, 0.4194, 0.5503, 0.4256, 0.5503, 0.4256, 0.5503, 0.4256, 0.5503, 0.4256, 0.5503, 0.4256, 0.5503, 0.4256, 0.5503, 0.4256, 0.5503, 0.4256, 0.07903, 0.4287, 0.07903, 0.4287, 0.07903, 0.4287, 0.07903, 0.4287, 0.5503, 0.4256, 0.5503, 0.4256, 0.5503, 0.4256, 0.5503, 0.4256, 0.5503, 0.4256, 0.5503, 0.4256, 0.5503, 0.4256, 0.5503, 0.4256, 0.5503, 0.4256, 0.5503, 0.4256, 0.5503, 0.4256, 0.5503, 0.4256, 0.5503, 0.4256, 0.5503, 0.4256, 0.5503, 0.4256, 0.5503, 0.4256, 0.5503, 0.4256, 0.5503, 0.4256, 0.5503, 0.4256, 0.5503, 0.4256, 0.07903, 0.4287, 0.07903, 0.4287, 0.07903, 0.4287, 0.07903, 0.4287, 0.2992, 0.4194, 0.2992, 0.4194, 0.2992, 0.4194, 0.2992, 0.4194, 0.2992, 0.4194, 0.2992, 0.4194, 0.2992, 0.4194, 0.2992, 0.4194, 0.2992, 0.4194, 0.2992, 0.4194, 0.2992, 0.4194, 0.2992, 0.4194, 0.2992, 0.4194, 0.2992, 0.4194, 0.2992, 0.4194, 0.2992, 0.4194, 0.2992, 0.4194, 0.2992, 0.4194, 0.2992, 0.4194, 0.2992, 0.4194, 0.07903, 0.4287, 0.07903, 0.4287, 0.07903, 0.4287, 0.07903, 0.4287, 0.07903, 0.4287, 0.07903, 0.4287, 0.07903, 0.4287, 0.07903, 0.4287, 0.07903, 0.4287, 0.07903, 0.4287, 0.07903, 0.4287, 0.07903, 0.4287, 0.07903, 0.4287, 0.07903, 0.4287, 0.07903, 0.4287, 0.07903, 0.4287, 0.07903, 0.4287, 0.07903, 0.4287, 0.07903, 0.4287, 0.07903, 0.4287, 0.07903, 0.4287, 0.07903, 0.4287, 0.07903, 0.4287, 0.07903, 0.4287, 0.07903, 0.4287, 0.07903, 0.4287, 0.07903, 0.4287, 0.07903, 0.4287, 0.07903, 0.4287, 0.07903, 0.4287, 0.07903, 0.4287, 0.07903, 0.4287, 0.2992, 0.4194, 0.2992, 0.4194, 0.2992, 0.4194, 0.2992, 0.4194, 0.2992, 0.4194, 0.2992, 0.4194, 0.2992, 0.4194, 0.2992, 0.4194, 0.2992, 0.4194, 0.2992, 0.4194, 0.2992, 0.4194, 0.2992, 0.4194, 0.2992, 0.4194, 0.2992, 0.4194, 0.2992, 0.4194, 0.2992, 0.4194, 0.2992, 0.4194, 0.2992, 0.4194, 0.2992, 0.4194, 0.2992, 0.4194, 0.5503, 0.4256, 0.5503, 0.4256, 0.5503, 0.4256, 0.5503, 0.4256, 0.07903, 0.4287, 0.07903, 0.4287, 0.07903, 0.4287, 0.07903, 0.4287, 0.5503, 0.4256, 0.5503, 0.4256, 0.5503, 0.4256, 0.5503, 0.4256, 0.5503, 0.4256, 0.5503, 0.4256, 0.5503, 0.4256, 0.5503, 0.4256, 0.5503, 0.4256, 0.5503, 0.4256, 0.5503, 0.4256, 0.5503, 0.4256, 0.07903, 0.4287, 0.07903, 0.4287, 0.07903, 0.4287, 0.07903, 0.4287, 0.2992, 0.4194, 0.2992, 0.4194, 0.2992, 0.4194, 0.2992, 0.4194, 0.2992, 0.4194, 0.2992, 0.4194, 0.2992, 0.4194, 0.2992, 0.4194, 0.2992, 0.4194, 0.2992, 0.4194, 0.2992, 0.4194, 0.2992, 0.4194, 0.2992, 0.4194, 0.2992, 0.4194, 0.2992, 0.4194, 0.2992, 0.4194, 0.2992, 0.4194, 0.2992, 0.4194, 0.2992, 0.4194, 0.2992, 0.4194, 0.07903, 0.4287, 0.07903, 0.4287, 0.07903, 0.4287, 0.07903, 0.4287, 0.07903, 0.4287, 0.07903, 0.4287, 0.07903, 0.4287, 0.07903, 0.4287, 0.07903, 0.4287, 0.07903, 0.4287, 0.07903, 0.4287, 0.07903, 0.4287, 0.07903, 0.4287, 0.07903, 0.4287, 0.07903, 0.4287, 0.07903, 0.4287, 0.07903, 0.4287, 0.07903, 0.4287, 0.07903, 0.4287, 0.07903, 0.4287, 0.07903, 0.4287, 0.07903, 0.4287, 0.07903, 0.4287, 0.07903, 0.4287, 0.07903, 0.4287, 0.07903, 0.4287, 0.07903, 0.4287, 0.07903, 0.4287, 0.07903, 0.4287, 0.07903, 0.4287, 0.07903, 0.4287, 0.07903, 0.4287, 0.2992, 0.4194, 0.2992, 0.4194, 0.2992, 0.4194, 0.2992, 0.4194, 0.2992, 0.4194, 0.2992, 0.4194, 0.2992, 0.4194, 0.2992, 0.4194, 0.2992, 0.4194, 0.2992, 0.4194, 0.2992, 0.4194, 0.2992, 0.4194, 0.2992, 0.4194, 0.2992, 0.4194, 0.2992, 0.4194, 0.2992, 0.4194, 0.2992, 0.4194, 0.2992, 0.4194, 0.2992, 0.4194, 0.2992, 0.4194, 0.5503, 0.4256, 0.5503, 0.4256, 0.5503, 0.4256, 0.5503, 0.4256, 0.07903, 0.4287, 0.07903, 0.4287, 0.07903, 0.4287, 0.07903, 0.4287, 0.5503, 0.4256, 0.5503, 0.4256, 0.5503, 0.4256, 0.5503, 0.4256, 0.5503, 0.4256, 0.5503, 0.4256, 0.5503, 0.4256, 0.5503, 0.4256, 0.5503, 0.4256, 0.5503, 0.4256, 0.5503, 0.4256, 0.5503, 0.4256, 0.2992, 0.4194, 0.2992, 0.4194, 0.2992, 0.4194, 0.2992, 0.4194, 0.2992, 0.4194, 0.2992, 0.4194, 0.2992, 0.4194, 0.2992, 0.4194, 0.2992, 0.4194, 0.2992, 0.4194, 0.2992, 0.4194, 0.2992, 0.4194, 0.2992, 0.4194, 0.2992, 0.4194, 0.2992, 0.4194, 0.2992, 0.4194, 0.2992, 0.4194, 0.2992, 0.4194, 0.2992, 0.4194, 0.2992, 0.4194, 0.07903, 0.4287, 0.07903, 0.4287, 0.07903, 0.4287, 0.07903, 0.4287, 0.07903, 0.4287, 0.07903, 0.4287, 0.07903, 0.4287, 0.07903, 0.4287, 0.07903, 0.4287, 0.07903, 0.4287, 0.07903, 0.4287, 0.07903, 0.4287, 0.07903, 0.4287, 0.07903, 0.4287, 0.07903, 0.4287, 0.07903, 0.4287])
me_cylinder_004.materials.append(mat_material)
me_cylinder_004.materials.append(mat_material_001)
me_cylinder_004.use_remesh_fix_poles = True
me_cylinder_004.use_remesh_preserve_attributes = False
me_cylinder_004.update()
me_cylinder_005 = bpy.data.meshes.new('Cylinder.005')
me_cylinder_005.from_pydata([(2.355, 0.6455, 0.1635), (2.355, 0.964, 0.1635), (2.355, 0.6455, 0.3387), (2.53, 0.6455, 0.1635), (2.53, 0.964, 0.1635), (2.53, 0.6455, 0.3387), (2.53, 0.964, 0.3387), (2.355, 0.964, 0.3387)], [], [(1, 4, 3, 0), (0, 2, 7, 1), (3, 5, 2, 0), (4, 6, 5, 3), (6, 7, 2, 5), (1, 7, 6, 4)])
_uv = me_cylinder_005.uv_layers.new(name='UVMap')
_uv.uv.foreach_set('vector', [0.5754, 0.9381, 0.5754, 0.9381, 0.5754, 0.9381, 0.5754, 0.9381, 0.5754, 0.9381, 0.5754, 0.9381, 0.5754, 0.9381, 0.5754, 0.9381, 0.5754, 0.9381, 0.5754, 0.9381, 0.5754, 0.9381, 0.5754, 0.9381, 0.5754, 0.9381, 0.5754, 0.9381, 0.5754, 0.9381, 0.5754, 0.9381, 0.5754, 0.9381, 0.5754, 0.9381, 0.5754, 0.9381, 0.5754, 0.9381, 0.5754, 0.9381, 0.5754, 0.9381, 0.5754, 0.9381, 0.5754, 0.9381])
me_cylinder_005.materials.append(mat_material)
me_cylinder_005.materials.append(mat_material_001)
me_cylinder_005.use_remesh_fix_poles = True
me_cylinder_005.use_remesh_preserve_attributes = False
me_cylinder_005.update()
me_cylinder_006 = bpy.data.meshes.new('Cylinder.006')
me_cylinder_006.from_pydata([(-2.624, 0.6455, 0.1635), (-2.624, 0.964, 0.1635), (-2.624, 0.6455, 0.3387), (-2.449, 0.6455, 0.1635), (-2.449, 0.964, 0.1635), (-2.449, 0.6455, 0.3387), (-2.449, 0.964, 0.3387), (-2.624, 0.964, 0.3387), (-2.624, 1.043, 0.3387), (-2.449, 1.043, 0.3387), (-2.449, 1.043, 0.1635), (-2.624, 1.043, 0.1635)], [], [(1, 4, 3, 0), (0, 2, 7, 1), (3, 5, 2, 0), (4, 6, 5, 3), (6, 7, 2, 5), (4, 1, 11, 10), (11, 8, 9, 10), (7, 6, 9, 8), (1, 7, 8, 11), (6, 4, 10, 9)])
_uv = me_cylinder_006.uv_layers.new(name='UVMap')
_uv.uv.foreach_set('vector', [0.04907, 0.966, 0.04907, 0.966, 0.04907, 0.966, 0.04907, 0.966, 0.04907, 0.966, 0.04907, 0.966, 0.04907, 0.966, 0.04907, 0.966, 0.04907, 0.966, 0.04907, 0.966, 0.04907, 0.966, 0.04907, 0.966, 0.04907, 0.966, 0.04907, 0.966, 0.04907, 0.966, 0.04907, 0.966, 0.04907, 0.966, 0.04907, 0.966, 0.04907, 0.966, 0.04907, 0.966, 0.3126, 0.9567, 0.3126, 0.9567, 0.3126, 0.9567, 0.3126, 0.9567, 0.3126, 0.9567, 0.3126, 0.9567, 0.3126, 0.9567, 0.3126, 0.9567, 0.3126, 0.9567, 0.3126, 0.9567, 0.3126, 0.9567, 0.3126, 0.9567, 0.3126, 0.9567, 0.3126, 0.9567, 0.3126, 0.9567, 0.3126, 0.9567, 0.3126, 0.9567, 0.3126, 0.9567, 0.3126, 0.9567, 0.3126, 0.9567])
me_cylinder_006.materials.append(mat_material)
me_cylinder_006.materials.append(mat_material_001)
me_cylinder_006.use_remesh_fix_poles = True
me_cylinder_006.use_remesh_preserve_attributes = False
me_cylinder_006.update()
me_cylinder_007 = bpy.data.meshes.new('Cylinder.007')
me_cylinder_007.from_pydata([(2.355, -0.6455, 0.1635), (2.355, -0.964, 0.1635), (2.355, -0.6455, 0.3387), (2.53, -0.6455, 0.1635), (2.53, -0.964, 0.1635), (2.53, -0.6455, 0.3387), (2.53, -0.964, 0.3387), (2.355, -0.964, 0.3387)], [], [(1, 0, 3, 4), (0, 1, 7, 2), (3, 0, 2, 5), (4, 3, 5, 6), (6, 5, 2, 7), (1, 4, 6, 7)])
_uv = me_cylinder_007.uv_layers.new(name='UVMap')
_uv.uv.foreach_set('vector', [0.521, 0.9311, 0.521, 0.9311, 0.521, 0.9311, 0.521, 0.9311, 0.521, 0.9311, 0.521, 0.9311, 0.521, 0.9311, 0.521, 0.9311, 0.521, 0.9311, 0.521, 0.9311, 0.521, 0.9311, 0.521, 0.9311, 0.521, 0.9311, 0.521, 0.9311, 0.521, 0.9311, 0.521, 0.9311, 0.521, 0.9311, 0.521, 0.9311, 0.521, 0.9311, 0.521, 0.9311, 0.521, 0.9311, 0.521, 0.9311, 0.521, 0.9311, 0.521, 0.9311])
me_cylinder_007.materials.append(mat_material)
me_cylinder_007.materials.append(mat_material_001)
me_cylinder_007.use_remesh_fix_poles = True
me_cylinder_007.use_remesh_preserve_attributes = False
me_cylinder_007.update()
me_cylinder_008 = bpy.data.meshes.new('Cylinder.008')
me_cylinder_008.from_pydata([(-2.624, -0.6455, 0.1635), (-2.624, -0.964, 0.1635), (-2.624, -0.6455, 0.3387), (-2.449, -0.6455, 0.1635), (-2.449, -0.964, 0.1635), (-2.449, -0.6455, 0.3387), (-2.449, -0.964, 0.3387), (-2.624, -0.964, 0.3387), (-2.624, -1.043, 0.3387), (-2.449, -1.043, 0.3387), (-2.449, -1.043, 0.1635), (-2.624, -1.043, 0.1635)], [], [(1, 0, 3, 4), (0, 1, 7, 2), (3, 0, 2, 5), (4, 3, 5, 6), (6, 5, 2, 7), (4, 6, 9, 10), (11, 10, 9, 8), (1, 4, 10, 11), (6, 7, 8, 9), (7, 1, 11, 8)])
_uv = me_cylinder_008.uv_layers.new(name='UVMap')
_uv.uv.foreach_set('vector', [0.04907, 0.966, 0.04907, 0.966, 0.04907, 0.966, 0.04907, 0.966, 0.04907, 0.966, 0.04907, 0.966, 0.04907, 0.966, 0.04907, 0.966, 0.04907, 0.966, 0.04907, 0.966, 0.04907, 0.966, 0.04907, 0.966, 0.04907, 0.966, 0.04907, 0.966, 0.04907, 0.966, 0.04907, 0.966, 0.04907, 0.966, 0.04907, 0.966, 0.04907, 0.966, 0.04907, 0.966, 0.3126, 0.9567, 0.3126, 0.9567, 0.3126, 0.9567, 0.3126, 0.9567, 0.3126, 0.9567, 0.3126, 0.9567, 0.3126, 0.9567, 0.3126, 0.9567, 0.3126, 0.9567, 0.3126, 0.9567, 0.3126, 0.9567, 0.3126, 0.9567, 0.3126, 0.9567, 0.3126, 0.9567, 0.3126, 0.9567, 0.3126, 0.9567, 0.3126, 0.9567, 0.3126, 0.9567, 0.3126, 0.9567, 0.3126, 0.9567])
me_cylinder_008.materials.append(mat_material)
me_cylinder_008.materials.append(mat_material_001)
me_cylinder_008.use_remesh_fix_poles = True
me_cylinder_008.use_remesh_preserve_attributes = False
me_cylinder_008.update()
me_cylinder_009 = bpy.data.meshes.new('Cylinder.009')
me_cylinder_009.from_pydata([(-1.764, -1.111, -0.04429), (-1.958, -1.111, -0.09646), (-1.569, -1.111, -0.09646), (-1.764, -1.111, 0.02706), (-1.764, -0.9688, -0.04429), (-1.958, -0.9688, -0.09646), (-1.569, -0.9688, -0.09646), (-1.764, -0.9688, -0.292), (-1.764, -1.069, -0.04429), (-1.958, -1.069, -0.09646), (-1.764, -1.013, -0.292), (-1.835, -1.013, -0.311), (-1.835, -0.9688, -0.311), (-1.886, -0.9688, -0.3629), (-1.835, -1.025, -0.311), (-1.764, -1.025, -0.292), (-1.886, -1.025, -0.3629), (-1.905, -1.025, -0.4337), (-1.886, -1.025, -0.5045), (-1.905, -0.9688, -0.4337), (-1.886, -0.9688, -0.5045), (-2.153, -0.9688, -0.4337), (-1.905, -1.013, -0.4337), (-1.886, -1.013, -0.3629), (-2.153, -1.069, -0.4337), (-2.101, -1.069, -0.239), (-2.101, -0.9688, -0.239), (-2.101, -1.111, -0.239), (-2.153, -1.111, -0.4337), (-2.163, -1.111, -0.2033), (-1.994, -1.111, -0.03467), (-2.163, -0.6652, -0.2033), (-2.224, -1.111, -0.4337), (-2.224, -0.6652, -0.4337), (-2.163, -1.111, -0.6641), (-2.163, -0.6652, -0.6641), (-1.994, -1.111, -0.8327), (-2.101, -1.111, -0.6284), (-1.958, -1.111, -0.7709), (-2.101, -0.9688, -0.6284), (-1.958, -0.9688, -0.7709), (-2.101, -1.069, -0.6284), (-1.958, -1.069, -0.7709), (-1.886, -1.013, -0.5045), (-1.835, -1.013, -0.5564), (-1.835, -0.9688, -0.5564), (-1.764, -0.9688, -0.5754), (-1.835, -1.025, -0.5564), (-1.764, -1.025, -0.5754), (-1.693, -1.025, -0.5564), (-1.641, -1.025, -0.5045), (-1.693, -0.9688, -0.5564), (-1.641, -0.9688, -0.5045), (-1.569, -0.9688, -0.7709), (-1.693, -1.013, -0.5564), (-1.764, -1.013, -0.5754), (-1.569, -1.069, -0.7709), (-1.764, -1.069, -0.8231), (-1.764, -0.9688, -0.8231), (-1.764, -1.111, -0.8231), (-1.569, -1.111, -0.7709), (-1.764, -1.111, -0.8945), (-1.764, -0.6652, -0.8945), (-1.533, -1.111, -0.8327), (-1.533, -0.6652, -0.8327), (-1.365, -1.111, -0.6641), (-1.365, -0.6652, -0.6641), (-1.303, -1.111, -0.4337), (-1.426, -1.111, -0.6284), (-1.374, -1.111, -0.4337), (-1.426, -0.9688, -0.6284), (-1.374, -0.9688, -0.4337), (-1.426, -1.069, -0.6284), (-1.374, -1.069, -0.4337), (-1.641, -1.013, -0.5045), (-1.622, -1.013, -0.4337), (-1.622, -0.9688, -0.4337), (-1.641, -0.9688, -0.3629), (-1.622, -1.025, -0.4337), (-1.641, -1.025, -0.3629), (-1.693, -1.025, -0.311), (-1.693, -0.9688, -0.311), (-1.693, -1.013, -0.311), (-1.641, -1.013, -0.3629), (-1.569, -1.069, -0.09646), (-1.426, -1.069, -0.239), (-1.426, -0.9688, -0.239), (-1.426, -1.111, -0.239), (-1.365, -1.111, -0.2033), (-1.365, -0.6652, -0.2033), (-1.533, -1.111, -0.03467), (-1.533, -0.6652, -0.03467), (-1.764, -0.6652, 0.02706), (-1.994, -0.6652, -0.03467), (-1.303, -0.6652, -0.4337), (-1.994, -0.6652, -0.8327)], [], [(0, 1, 5, 4), (1, 0, 3, 30), (2, 0, 4, 6), (0, 2, 90, 3), (4, 5, 9, 8), (7, 81, 6, 4), (7, 4, 8, 10), (11, 10, 8, 9), (12, 7, 10, 11), (5, 12, 11, 9), (7, 12, 14, 15), (12, 13, 16, 14), (13, 12, 5, 26), (15, 14, 16, 17, 18, 47, 48, 49, 50, 78, 79, 80), (13, 19, 17, 16), (19, 20, 18, 17), (19, 13, 23, 22), (20, 19, 21, 39), (21, 19, 22, 24), (22, 23, 25, 24), (26, 21, 24, 25), (13, 26, 25, 23), (1, 27, 26, 5), (27, 28, 21, 26), (27, 1, 30, 29), (28, 27, 29, 32), (30, 93, 31, 29), (29, 31, 33, 32), (32, 33, 35, 34), (37, 28, 32, 34), (34, 35, 95, 36), (38, 37, 34, 36), (28, 37, 39, 21), (37, 38, 40, 39), (39, 40, 42, 41), (20, 39, 41, 43), (44, 43, 41, 42), (45, 20, 43, 44), (40, 45, 44, 42), (20, 45, 47, 18), (45, 46, 48, 47), (46, 45, 40, 58), (46, 51, 49, 48), (51, 52, 50, 49), (51, 46, 55, 54), (52, 51, 53, 70), (53, 51, 54, 56), (54, 55, 57, 56), (58, 53, 56, 57), (46, 58, 57, 55), (38, 59, 58, 40), (59, 60, 53, 58), (59, 38, 36, 61), (60, 59, 61, 63), (36, 95, 62, 61), (61, 62, 64, 63), (63, 64, 66, 65), (68, 60, 63, 65), (65, 66, 94, 67), (69, 68, 65, 67), (60, 68, 70, 53), (68, 69, 71, 70), (70, 71, 73, 72), (52, 70, 72, 74), (75, 74, 72, 73), (76, 52, 74, 75), (71, 76, 75, 73), (52, 76, 78, 50), (76, 77, 79, 78), (77, 76, 71, 86), (77, 81, 80, 79), (81, 7, 15, 80), (81, 77, 83, 82), (6, 81, 82, 84), (82, 83, 85, 84), (86, 6, 84, 85), (77, 86, 85, 83), (69, 87, 86, 71), (87, 2, 6, 86), (87, 69, 67, 88), (2, 87, 88, 90), (67, 94, 89, 88), (88, 89, 91, 90), (90, 91, 92, 3), (93, 92, 91, 89, 94, 66, 64, 62, 95, 35, 33, 31), (3, 92, 93, 30)])
_uv = me_cylinder_009.uv_layers.new(name='UVMap')
_uv.uv.foreach_set('vector', [0.07903, 0.4287, 0.07903, 0.4287, 0.07903, 0.4287, 0.07903, 0.4287, 0.07903, 0.4287, 0.07903, 0.4287, 0.07903, 0.4287, 0.07903, 0.4287, 0.07903, 0.4287, 0.07903, 0.4287, 0.07903, 0.4287, 0.07903, 0.4287, 0.07903, 0.4287, 0.07903, 0.4287, 0.07903, 0.4287, 0.07903, 0.4287, 0.3054, 0.4194, 0.3054, 0.4194, 0.3054, 0.4194, 0.3054, 0.4194, 0.07903, 0.4287, 0.07903, 0.4287, 0.07903, 0.4287, 0.07903, 0.4287, 0.3054, 0.4194, 0.3054, 0.4194, 0.3054, 0.4194, 0.3054, 0.4194, 0.3054, 0.4194, 0.3054, 0.4194, 0.3054, 0.4194, 0.3054, 0.4194, 0.3054, 0.4194, 0.3054, 0.4194, 0.3054, 0.4194, 0.3054, 0.4194, 0.3054, 0.4194, 0.3054, 0.4194, 0.3054, 0.4194, 0.3054, 0.4194, 0.5394, 0.4504, 0.5394, 0.4504, 0.5394, 0.4504, 0.5394, 0.4504, 0.5394, 0.4504, 0.5394, 0.4504, 0.5394, 0.4504, 0.5394, 0.4504, 0.07903, 0.4287, 0.07903, 0.4287, 0.07903, 0.4287, 0.07903, 0.4287, 0.5394, 0.4504, 0.5394, 0.4504, 0.5394, 0.4504, 0.5394, 0.4504, 0.5394, 0.4504, 0.5394, 0.4504, 0.5394, 0.4504, 0.5394, 0.4504, 0.5394, 0.4504, 0.5394, 0.4504, 0.5394, 0.4504, 0.5394, 0.4504, 0.5394, 0.4504, 0.5394, 0.4504, 0.5394, 0.4504, 0.5394, 0.4504, 0.5394, 0.4504, 0.5394, 0.4504, 0.5394, 0.4504, 0.5394, 0.4504, 0.3054, 0.4194, 0.3054, 0.4194, 0.3054, 0.4194, 0.3054, 0.4194, 0.07903, 0.4287, 0.07903, 0.4287, 0.07903, 0.4287, 0.07903, 0.4287, 0.3054, 0.4194, 0.3054, 0.4194, 0.3054, 0.4194, 0.3054, 0.4194, 0.3054, 0.4194, 0.3054, 0.4194, 0.3054, 0.4194, 0.3054, 0.4194, 0.3054, 0.4194, 0.3054, 0.4194, 0.3054, 0.4194, 0.3054, 0.4194, 0.3054, 0.4194, 0.3054, 0.4194, 0.3054, 0.4194, 0.3054, 0.4194, 0.07903, 0.4287, 0.07903, 0.4287, 0.07903, 0.4287, 0.07903, 0.4287, 0.07903, 0.4287, 0.07903, 0.4287, 0.07903, 0.4287, 0.07903, 0.4287, 0.07903, 0.4287, 0.07903, 0.4287, 0.07903, 0.4287, 0.07903, 0.4287, 0.07903, 0.4287, 0.07903, 0.4287, 0.07903, 0.4287, 0.07903, 0.4287, 0.07903, 0.4287, 0.07903, 0.4287, 0.07903, 0.4287, 0.07903, 0.4287, 0.07903, 0.4287, 0.07903, 0.4287, 0.07903, 0.4287, 0.07903, 0.4287, 0.07903, 0.4287, 0.07903, 0.4287, 0.07903, 0.4287, 0.07903, 0.4287, 0.07903, 0.4287, 0.07903, 0.4287, 0.07903, 0.4287, 0.07903, 0.4287, 0.07903, 0.4287, 0.07903, 0.4287, 0.07903, 0.4287, 0.07903, 0.4287, 0.07903, 0.4287, 0.07903, 0.4287, 0.07903, 0.4287, 0.07903, 0.4287, 0.07903, 0.4287, 0.07903, 0.4287, 0.07903, 0.4287, 0.07903, 0.4287, 0.07903, 0.4287, 0.07903, 0.4287, 0.07903, 0.4287, 0.07903, 0.4287, 0.3054, 0.4194, 0.3054, 0.4194, 0.3054, 0.4194, 0.3054, 0.4194, 0.3054, 0.4194, 0.3054, 0.4194, 0.3054, 0.4194, 0.3054, 0.4194, 0.3054, 0.4194, 0.3054, 0.4194, 0.3054, 0.4194, 0.3054, 0.4194, 0.3054, 0.4194, 0.3054, 0.4194, 0.3054, 0.4194, 0.3054, 0.4194, 0.3054, 0.4194, 0.3054, 0.4194, 0.3054, 0.4194, 0.3054, 0.4194, 0.5394, 0.4504, 0.5394, 0.4504, 0.5394, 0.4504, 0.5394, 0.4504, 0.5394, 0.4504, 0.5394, 0.4504, 0.5394, 0.4504, 0.5394, 0.4504, 0.07903, 0.4287, 0.07903, 0.4287, 0.07903, 0.4287, 0.07903, 0.4287, 0.5394, 0.4504, 0.5394, 0.4504, 0.5394, 0.4504, 0.5394, 0.4504, 0.5394, 0.4504, 0.5394, 0.4504, 0.5394, 0.4504, 0.5394, 0.4504, 0.3054, 0.4194, 0.3054, 0.4194, 0.3054, 0.4194, 0.3054, 0.4194, 0.07903, 0.4287, 0.07903, 0.4287, 0.07903, 0.4287, 0.07903, 0.4287, 0.3054, 0.4194, 0.3054, 0.4194, 0.3054, 0.4194, 0.3054, 0.4194, 0.3054, 0.4194, 0.3054, 0.4194, 0.3054, 0.4194, 0.3054, 0.4194, 0.3054, 0.4194, 0.3054, 0.4194, 0.3054, 0.4194, 0.3054, 0.4194, 0.3054, 0.4194, 0.3054, 0.4194, 0.3054, 0.4194, 0.3054, 0.4194, 0.07903, 0.4287, 0.07903, 0.4287, 0.07903, 0.4287, 0.07903, 0.4287, 0.07903, 0.4287, 0.07903, 0.4287, 0.07903, 0.4287, 0.07903, 0.4287, 0.07903, 0.4287, 0.07903, 0.4287, 0.07903, 0.4287, 0.07903, 0.4287, 0.07903, 0.4287, 0.07903, 0.4287, 0.07903, 0.4287, 0.07903, 0.4287, 0.07903, 0.4287, 0.07903, 0.4287, 0.07903, 0.4287, 0.07903, 0.4287, 0.07903, 0.4287, 0.07903, 0.4287, 0.07903, 0.4287, 0.07903, 0.4287, 0.07903, 0.4287, 0.07903, 0.4287, 0.07903, 0.4287, 0.07903, 0.4287, 0.07903, 0.4287, 0.07903, 0.4287, 0.07903, 0.4287, 0.07903, 0.4287, 0.07903, 0.4287, 0.07903, 0.4287, 0.07903, 0.4287, 0.07903, 0.4287, 0.07903, 0.4287, 0.07903, 0.4287, 0.07903, 0.4287, 0.07903, 0.4287, 0.07903, 0.4287, 0.07903, 0.4287, 0.07903, 0.4287, 0.07903, 0.4287, 0.07903, 0.4287, 0.07903, 0.4287, 0.07903, 0.4287, 0.07903, 0.4287, 0.3054, 0.4194, 0.3054, 0.4194, 0.3054, 0.4194, 0.3054, 0.4194, 0.3054, 0.4194, 0.3054, 0.4194, 0.3054, 0.4194, 0.3054, 0.4194, 0.3054, 0.4194, 0.3054, 0.4194, 0.3054, 0.4194, 0.3054, 0.4194, 0.3054, 0.4194, 0.3054, 0.4194, 0.3054, 0.4194, 0.3054, 0.4194, 0.3054, 0.4194, 0.3054, 0.4194, 0.3054, 0.4194, 0.3054, 0.4194, 0.5394, 0.4504, 0.5394, 0.4504, 0.5394, 0.4504, 0.5394, 0.4504, 0.5394, 0.4504, 0.5394, 0.4504, 0.5394, 0.4504, 0.5394, 0.4504, 0.07903, 0.4287, 0.07903, 0.4287, 0.07903, 0.4287, 0.07903, 0.4287, 0.5394, 0.4504, 0.5394, 0.4504, 0.5394, 0.4504, 0.5394, 0.4504, 0.5394, 0.4504, 0.5394, 0.4504, 0.5394, 0.4504, 0.5394, 0.4504, 0.3054, 0.4194, 0.3054, 0.4194, 0.3054, 0.4194, 0.3054, 0.4194, 0.3054, 0.4194, 0.3054, 0.4194, 0.3054, 0.4194, 0.3054, 0.4194, 0.3054, 0.4194, 0.3054, 0.4194, 0.3054, 0.4194, 0.3054, 0.4194, 0.3054, 0.4194, 0.3054, 0.4194, 0.3054, 0.4194, 0.3054, 0.4194, 0.3054, 0.4194, 0.3054, 0.4194, 0.3054, 0.4194, 0.3054, 0.4194, 0.07903, 0.4287, 0.07903, 0.4287, 0.07903, 0.4287, 0.07903, 0.4287, 0.07903, 0.4287, 0.07903, 0.4287, 0.07903, 0.4287, 0.07903, 0.4287, 0.07903, 0.4287, 0.07903, 0.4287, 0.07903, 0.4287, 0.07903, 0.4287, 0.07903, 0.4287, 0.07903, 0.4287, 0.07903, 0.4287, 0.07903, 0.4287, 0.07903, 0.4287, 0.07903, 0.4287, 0.07903, 0.4287, 0.07903, 0.4287, 0.07903, 0.4287, 0.07903, 0.4287, 0.07903, 0.4287, 0.07903, 0.4287, 0.07903, 0.4287, 0.07903, 0.4287, 0.07903, 0.4287, 0.07903, 0.4287, 0.07903, 0.4287, 0.07903, 0.4287, 0.07903, 0.4287, 0.07903, 0.4287, 0.07903, 0.4287, 0.07903, 0.4287, 0.07903, 0.4287, 0.07903, 0.4287, 0.07903, 0.4287, 0.07903, 0.4287, 0.07903, 0.4287, 0.07903, 0.4287, 0.07903, 0.4287, 0.07903, 0.4287, 0.07903, 0.4287, 0.07903, 0.4287])
me_cylinder_009.materials.append(mat_material)
me_cylinder_009.materials.append(mat_material_001)
me_cylinder_009.use_remesh_fix_poles = True
me_cylinder_009.use_remesh_preserve_attributes = False
me_cylinder_009.update()
me_cylinder_010 = bpy.data.meshes.new('Cylinder.010')
me_cylinder_010.from_pydata([(1.818, -0.6652, -0.03467), (1.588, -0.6652, 0.02706), (1.818, -1.111, -0.03467), (1.987, -0.6652, -0.2033), (1.987, -1.111, -0.2033), (2.049, -0.6652, -0.4337), (2.049, -1.111, -0.4337), (1.987, -0.6652, -0.6641), (1.987, -1.111, -0.6641), (1.818, -0.6652, -0.8327), (1.818, -1.111, -0.8327), (1.588, -0.6652, -0.8945), (1.588, -1.111, -0.8945), (1.358, -0.6652, -0.8327), (1.358, -1.111, -0.8327), (1.189, -0.6652, -0.6641), (1.189, -1.111, -0.6641), (1.127, -0.6652, -0.4337), (1.127, -1.111, -0.4337), (1.189, -0.6652, -0.2033), (1.189, -1.111, -0.2033), (1.358, -0.6652, -0.03467), (1.358, -1.111, -0.03467), (1.588, -1.111, 0.02706), (1.393, -1.111, -0.09646), (1.588, -1.111, -0.04429), (1.251, -1.111, -0.239), (1.393, -0.9688, -0.09646), (1.588, -0.9688, -0.04429), (1.251, -0.9688, -0.239), (1.517, -0.9688, -0.311), (1.393, -1.069, -0.09646), (1.588, -1.069, -0.04429), (1.517, -1.013, -0.311), (1.588, -1.013, -0.292), (1.588, -0.9688, -0.292), (1.659, -0.9688, -0.311), (1.588, -1.025, -0.292), (1.517, -1.025, -0.311), (1.659, -1.025, -0.311), (1.711, -1.025, -0.3629), (1.73, -1.025, -0.4337), (1.711, -0.9688, -0.3629), (1.73, -0.9688, -0.4337), (1.925, -0.9688, -0.239), (1.711, -1.013, -0.3629), (1.659, -1.013, -0.311), (1.925, -1.069, -0.239), (1.783, -1.069, -0.09646), (1.783, -0.9688, -0.09646), (1.783, -1.111, -0.09646), (1.925, -1.111, -0.239), (1.978, -1.111, -0.4337), (1.925, -1.111, -0.6284), (1.978, -0.9688, -0.4337), (1.925, -0.9688, -0.6284), (1.978, -1.069, -0.4337), (1.925, -1.069, -0.6284), (1.73, -1.013, -0.4337), (1.711, -1.013, -0.5045), (1.711, -0.9688, -0.5045), (1.659, -0.9688, -0.5564), (1.711, -1.025, -0.5045), (1.659, -1.025, -0.5564), (1.588, -1.025, -0.5754), (1.517, -1.025, -0.5564), (1.588, -0.9688, -0.5754), (1.517, -0.9688, -0.5564), (1.588, -0.9688, -0.8231), (1.588, -1.013, -0.5754), (1.659, -1.013, -0.5564), (1.588, -1.069, -0.8231), (1.783, -1.069, -0.7709), (1.783, -0.9688, -0.7709), (1.783, -1.111, -0.7709), (1.588, -1.111, -0.8231), (1.393, -1.111, -0.7709), (1.251, -1.111, -0.6284), (1.393, -0.9688, -0.7709), (1.251, -0.9688, -0.6284), (1.393, -1.069, -0.7709), (1.251, -1.069, -0.6284), (1.517, -1.013, -0.5564), (1.465, -1.013, -0.5045), (1.465, -0.9688, -0.5045), (1.446, -0.9688, -0.4337), (1.465, -1.025, -0.5045), (1.446, -1.025, -0.4337), (1.465, -1.025, -0.3629), (1.465, -0.9688, -0.3629), (1.465, -1.013, -0.3629), (1.446, -1.013, -0.4337), (1.251, -1.069, -0.239), (1.199, -1.069, -0.4337), (1.199, -0.9688, -0.4337), (1.199, -1.111, -0.4337)], [], [(21, 1, 0, 3, 5, 7, 9, 11, 13, 15, 17, 19), (2, 0, 1, 23), (4, 3, 0, 2), (6, 5, 3, 4), (8, 7, 5, 6), (10, 9, 7, 8), (12, 11, 9, 10), (14, 13, 11, 12), (16, 15, 13, 14), (18, 17, 15, 16), (20, 19, 17, 18), (22, 21, 19, 20), (23, 1, 21, 22), (26, 24, 22, 20), (24, 25, 23, 22), (25, 24, 27, 28), (24, 26, 29, 27), (28, 27, 31, 32), (89, 30, 27, 29), (27, 30, 33, 31), (33, 34, 32, 31), (30, 35, 34, 33), (35, 28, 32, 34), (35, 30, 38, 37), (36, 35, 37, 39), (35, 36, 49, 28), (37, 38, 88, 87, 86, 65, 64, 63, 62, 41, 40, 39), (42, 36, 39, 40), (43, 42, 40, 41), (42, 43, 54, 44), (36, 42, 45, 46), (42, 44, 47, 45), (46, 45, 47, 48), (44, 49, 48, 47), (49, 36, 46, 48), (51, 50, 49, 44), (50, 25, 28, 49), (50, 51, 4, 2), (25, 50, 2, 23), (52, 51, 44, 54), (51, 52, 6, 4), (53, 52, 54, 55), (52, 53, 8, 6), (55, 54, 56, 57), (54, 43, 58, 56), (58, 59, 57, 56), (43, 60, 59, 58), (60, 55, 57, 59), (61, 60, 62, 63), (60, 61, 73, 55), (60, 43, 41, 62), (66, 61, 63, 64), (67, 66, 64, 65), (66, 67, 78, 68), (61, 66, 69, 70), (66, 68, 71, 69), (70, 69, 71, 72), (68, 73, 72, 71), (73, 61, 70, 72), (75, 74, 73, 68), (74, 53, 55, 73), (74, 75, 12, 10), (53, 74, 10, 8), (76, 75, 68, 78), (75, 76, 14, 12), (77, 76, 78, 79), (76, 77, 16, 14), (79, 78, 80, 81), (78, 67, 82, 80), (82, 83, 81, 80), (67, 84, 83, 82), (84, 79, 81, 83), (85, 84, 86, 87), (84, 85, 94, 79), (84, 67, 65, 86), (89, 85, 87, 88), (30, 89, 88, 38), (85, 89, 90, 91), (89, 29, 92, 90), (91, 90, 92, 93), (29, 94, 93, 92), (94, 85, 91, 93), (26, 95, 94, 29), (95, 77, 79, 94), (95, 26, 20, 18), (77, 95, 18, 16)])
_uv = me_cylinder_010.uv_layers.new(name='UVMap')
_uv.uv.foreach_set('vector', [0.07903, 0.4287, 0.07903, 0.4287, 0.07903, 0.4287, 0.07903, 0.4287, 0.07903, 0.4287, 0.07903, 0.4287, 0.07903, 0.4287, 0.07903, 0.4287, 0.07903, 0.4287, 0.07903, 0.4287, 0.07903, 0.4287, 0.07903, 0.4287, 0.07903, 0.4287, 0.07903, 0.4287, 0.07903, 0.4287, 0.07903, 0.4287, 0.07903, 0.4287, 0.07903, 0.4287, 0.07903, 0.4287, 0.07903, 0.4287, 0.07903, 0.4287, 0.07903, 0.4287, 0.07903, 0.4287, 0.07903, 0.4287, 0.07903, 0.4287, 0.07903, 0.4287, 0.07903, 0.4287, 0.07903, 0.4287, 0.07903, 0.4287, 0.07903, 0.4287, 0.07903, 0.4287, 0.07903, 0.4287, 0.07903, 0.4287, 0.07903, 0.4287, 0.07903, 0.4287, 0.07903, 0.4287, 0.07903, 0.4287, 0.07903, 0.4287, 0.07903, 0.4287, 0.07903, 0.4287, 0.07903, 0.4287, 0.07903, 0.4287, 0.07903, 0.4287, 0.07903, 0.4287, 0.07903, 0.4287, 0.07903, 0.4287, 0.07903, 0.4287, 0.07903, 0.4287, 0.07903, 0.4287, 0.07903, 0.4287, 0.07903, 0.4287, 0.07903, 0.4287, 0.07903, 0.4287, 0.07903, 0.4287, 0.07903, 0.4287, 0.07903, 0.4287, 0.07903, 0.4287, 0.07903, 0.4287, 0.07903, 0.4287, 0.07903, 0.4287, 0.07903, 0.4287, 0.07903, 0.4287, 0.07903, 0.4287, 0.07903, 0.4287, 0.07903, 0.4287, 0.07903, 0.4287, 0.07903, 0.4287, 0.07903, 0.4287, 0.07903, 0.4287, 0.07903, 0.4287, 0.07903, 0.4287, 0.07903, 0.4287, 0.07903, 0.4287, 0.07903, 0.4287, 0.07903, 0.4287, 0.07903, 0.4287, 0.2992, 0.4194, 0.2992, 0.4194, 0.2992, 0.4194, 0.2992, 0.4194, 0.07903, 0.4287, 0.07903, 0.4287, 0.07903, 0.4287, 0.07903, 0.4287, 0.2992, 0.4194, 0.2992, 0.4194, 0.2992, 0.4194, 0.2992, 0.4194, 0.2992, 0.4194, 0.2992, 0.4194, 0.2992, 0.4194, 0.2992, 0.4194, 0.2992, 0.4194, 0.2992, 0.4194, 0.2992, 0.4194, 0.2992, 0.4194, 0.2992, 0.4194, 0.2992, 0.4194, 0.2992, 0.4194, 0.2992, 0.4194, 0.5503, 0.4256, 0.5503, 0.4256, 0.5503, 0.4256, 0.5503, 0.4256, 0.5503, 0.4256, 0.5503, 0.4256, 0.5503, 0.4256, 0.5503, 0.4256, 0.07903, 0.4287, 0.07903, 0.4287, 0.07903, 0.4287, 0.07903, 0.4287, 0.5503, 0.4256, 0.5503, 0.4256, 0.5503, 0.4256, 0.5503, 0.4256, 0.5503, 0.4256, 0.5503, 0.4256, 0.5503, 0.4256, 0.5503, 0.4256, 0.5503, 0.4256, 0.5503, 0.4256, 0.5503, 0.4256, 0.5503, 0.4256, 0.5503, 0.4256, 0.5503, 0.4256, 0.5503, 0.4256, 0.5503, 0.4256, 0.5503, 0.4256, 0.5503, 0.4256, 0.5503, 0.4256, 0.5503, 0.4256, 0.07903, 0.4287, 0.07903, 0.4287, 0.07903, 0.4287, 0.07903, 0.4287, 0.2992, 0.4194, 0.2992, 0.4194, 0.2992, 0.4194, 0.2992, 0.4194, 0.2992, 0.4194, 0.2992, 0.4194, 0.2992, 0.4194, 0.2992, 0.4194, 0.2992, 0.4194, 0.2992, 0.4194, 0.2992, 0.4194, 0.2992, 0.4194, 0.2992, 0.4194, 0.2992, 0.4194, 0.2992, 0.4194, 0.2992, 0.4194, 0.2992, 0.4194, 0.2992, 0.4194, 0.2992, 0.4194, 0.2992, 0.4194, 0.07903, 0.4287, 0.07903, 0.4287, 0.07903, 0.4287, 0.07903, 0.4287, 0.07903, 0.4287, 0.07903, 0.4287, 0.07903, 0.4287, 0.07903, 0.4287, 0.07903, 0.4287, 0.07903, 0.4287, 0.07903, 0.4287, 0.07903, 0.4287, 0.07903, 0.4287, 0.07903, 0.4287, 0.07903, 0.4287, 0.07903, 0.4287, 0.07903, 0.4287, 0.07903, 0.4287, 0.07903, 0.4287, 0.07903, 0.4287, 0.07903, 0.4287, 0.07903, 0.4287, 0.07903, 0.4287, 0.07903, 0.4287, 0.07903, 0.4287, 0.07903, 0.4287, 0.07903, 0.4287, 0.07903, 0.4287, 0.07903, 0.4287, 0.07903, 0.4287, 0.07903, 0.4287, 0.07903, 0.4287, 0.2992, 0.4194, 0.2992, 0.4194, 0.2992, 0.4194, 0.2992, 0.4194, 0.2992, 0.4194, 0.2992, 0.4194, 0.2992, 0.4194, 0.2992, 0.4194, 0.2992, 0.4194, 0.2992, 0.4194, 0.2992, 0.4194, 0.2992, 0.4194, 0.2992, 0.4194, 0.2992, 0.4194, 0.2992, 0.4194, 0.2992, 0.4194, 0.2992, 0.4194, 0.2992, 0.4194, 0.2992, 0.4194, 0.2992, 0.4194, 0.5503, 0.4256, 0.5503, 0.4256, 0.5503, 0.4256, 0.5503, 0.4256, 0.07903, 0.4287, 0.07903, 0.4287, 0.07903, 0.4287, 0.07903, 0.4287, 0.5503, 0.4256, 0.5503, 0.4256, 0.5503, 0.4256, 0.5503, 0.4256, 0.5503, 0.4256, 0.5503, 0.4256, 0.5503, 0.4256, 0.5503, 0.4256, 0.5503, 0.4256, 0.5503, 0.4256, 0.5503, 0.4256, 0.5503, 0.4256, 0.07903, 0.4287, 0.07903, 0.4287, 0.07903, 0.4287, 0.07903, 0.4287, 0.2992, 0.4194, 0.2992, 0.4194, 0.2992, 0.4194, 0.2992, 0.4194, 0.2992, 0.4194, 0.2992, 0.4194, 0.2992, 0.4194, 0.2992, 0.4194, 0.2992, 0.4194, 0.2992, 0.4194, 0.2992, 0.4194, 0.2992, 0.4194, 0.2992, 0.4194, 0.2992, 0.4194, 0.2992, 0.4194, 0.2992, 0.4194, 0.2992, 0.4194, 0.2992, 0.4194, 0.2992, 0.4194, 0.2992, 0.4194, 0.07903, 0.4287, 0.07903, 0.4287, 0.07903, 0.4287, 0.07903, 0.4287, 0.07903, 0.4287, 0.07903, 0.4287, 0.07903, 0.4287, 0.07903, 0.4287, 0.07903, 0.4287, 0.07903, 0.4287, 0.07903, 0.4287, 0.07903, 0.4287, 0.07903, 0.4287, 0.07903, 0.4287, 0.07903, 0.4287, 0.07903, 0.4287, 0.07903, 0.4287, 0.07903, 0.4287, 0.07903, 0.4287, 0.07903, 0.4287, 0.07903, 0.4287, 0.07903, 0.4287, 0.07903, 0.4287, 0.07903, 0.4287, 0.07903, 0.4287, 0.07903, 0.4287, 0.07903, 0.4287, 0.07903, 0.4287, 0.07903, 0.4287, 0.07903, 0.4287, 0.07903, 0.4287, 0.07903, 0.4287, 0.2992, 0.4194, 0.2992, 0.4194, 0.2992, 0.4194, 0.2992, 0.4194, 0.2992, 0.4194, 0.2992, 0.4194, 0.2992, 0.4194, 0.2992, 0.4194, 0.2992, 0.4194, 0.2992, 0.4194, 0.2992, 0.4194, 0.2992, 0.4194, 0.2992, 0.4194, 0.2992, 0.4194, 0.2992, 0.4194, 0.2992, 0.4194, 0.2992, 0.4194, 0.2992, 0.4194, 0.2992, 0.4194, 0.2992, 0.4194, 0.5503, 0.4256, 0.5503, 0.4256, 0.5503, 0.4256, 0.5503, 0.4256, 0.07903, 0.4287, 0.07903, 0.4287, 0.07903, 0.4287, 0.07903, 0.4287, 0.5503, 0.4256, 0.5503, 0.4256, 0.5503, 0.4256, 0.5503, 0.4256, 0.5503, 0.4256, 0.5503, 0.4256, 0.5503, 0.4256, 0.5503, 0.4256, 0.5503, 0.4256, 0.5503, 0.4256, 0.5503, 0.4256, 0.5503, 0.4256, 0.2992, 0.4194, 0.2992, 0.4194, 0.2992, 0.4194, 0.2992, 0.4194, 0.2992, 0.4194, 0.2992, 0.4194, 0.2992, 0.4194, 0.2992, 0.4194, 0.2992, 0.4194, 0.2992, 0.4194, 0.2992, 0.4194, 0.2992, 0.4194, 0.2992, 0.4194, 0.2992, 0.4194, 0.2992, 0.4194, 0.2992, 0.4194, 0.2992, 0.4194, 0.2992, 0.4194, 0.2992, 0.4194, 0.2992, 0.4194, 0.07903, 0.4287, 0.07903, 0.4287, 0.07903, 0.4287, 0.07903, 0.4287, 0.07903, 0.4287, 0.07903, 0.4287, 0.07903, 0.4287, 0.07903, 0.4287, 0.07903, 0.4287, 0.07903, 0.4287, 0.07903, 0.4287, 0.07903, 0.4287, 0.07903, 0.4287, 0.07903, 0.4287, 0.07903, 0.4287, 0.07903, 0.4287])
me_cylinder_010.materials.append(mat_material)
me_cylinder_010.materials.append(mat_material_001)
me_cylinder_010.use_remesh_fix_poles = True
me_cylinder_010.use_remesh_preserve_attributes = False
me_cylinder_010.update()
me_cylinder_011 = bpy.data.meshes.new('Cylinder.011')
me_cylinder_011.from_pydata([(1.747, 1.694, 0.4948), (1.692, 1.682, 0.4428), (1.763, 1.758, 0.6208), (1.731, 1.722, 0.372), (1.75, 1.808, 0.4572), (1.641, 1.699, 0.4044), (1.577, 1.778, 0.4847), (1.513, 1.931, 0.5603), (1.586, 1.742, 0.6004), (1.522, 1.896, 0.676), (1.518, 1.913, 0.6211), (1.599, 1.932, 0.7138), (1.682, 1.953, 0.7173), (1.592, 1.957, 0.632), (1.675, 1.978, 0.6354), (1.586, 1.981, 0.5502), (1.669, 2.003, 0.5536), (1.502, 1.96, 0.5468), (1.584, 1.764, 0.4503), (1.597, 1.714, 0.6139), (1.515, 1.91, 0.7104), (1.509, 1.935, 0.6286)], [], [(1, 5, 3, 0), (2, 19, 1, 0), (3, 4, 2, 0), (4, 3, 5, 18), (19, 18, 5, 1), (17, 15, 16, 4, 18), (6, 8, 9, 10, 7), (12, 11, 20, 19, 2), (21, 20, 11, 13), (13, 11, 12, 14), (15, 13, 14, 16), (17, 21, 13, 15), (16, 14, 12, 2, 4), (6, 7, 17, 18), (8, 6, 18, 19), (9, 8, 19, 20), (10, 9, 20, 21), (7, 10, 21, 17)])
me_cylinder_011.polygons.foreach_set('material_index', [1, 1, 1, 1, 1, 1, 0, 1, 1, 1, 1, 1, 1, 1, 1, 1, 1, 1])
_uv = me_cylinder_011.uv_layers.new(name='UVMap')
_uv.uv.foreach_set('vector', [0.8291, 0.8427, 0.8135, 0.8271, 0.0, 0.0, 0.8427, 0.8427, 0.8427, 0.8291, 0.8291, 0.8291, 0.8291, 0.8427, 0.8427, 0.8427, 0.0, 0.0, 0.8271, 0.751, 0.8135, 0.7534, 0.8427, 0.8427, 0.8271, 0.751, 0.0, 0.0, 0.8135, 0.8271, 0.8135, 0.8135, 0.8271, 0.8135, 0.8135, 0.8135, 0.8135, 0.8271, 0.8271, 0.8271, 0.874, 0.7802, 0.8672, 0.7792, 0.8604, 0.7781, 0.8604, 0.751, 0.874, 0.7532, 0.4639, 0.5934, 0.4639, 0.5934, 0.4639, 0.5934, 0.4639, 0.5934, 0.4639, 0.5934, 0.8448, 0.7532, 0.8516, 0.7521, 0.8584, 0.751, 0.8584, 0.7781, 0.8448, 0.7802, 0.9521, 0.001001, 0.9463, 0.001001, 0.9463, 0.006811, 0.9521, 0.006811, 0.4756, 0.9619, 0.4698, 0.9619, 0.4698, 0.9677, 0.4756, 0.9677, 0.9521, 0.008814, 0.9463, 0.008814, 0.9463, 0.01462, 0.9521, 0.01462, 0.9443, 0.008814, 0.9385, 0.008814, 0.9385, 0.01462, 0.9443, 0.01462, 0.8271, 0.7778, 0.8203, 0.779, 0.8135, 0.7802, 0.8135, 0.7534, 0.8271, 0.751, 0.8311, 0.7542, 0.8311, 0.7753, 0.8291, 0.7778, 0.8291, 0.751, 0.8408, 0.756, 0.8311, 0.7542, 0.8291, 0.751, 0.8427, 0.7534, 0.8408, 0.777, 0.8408, 0.756, 0.8427, 0.7534, 0.8427, 0.7802, 0.8362, 0.7762, 0.8408, 0.777, 0.8427, 0.7802, 0.8359, 0.779, 0.8311, 0.7753, 0.8362, 0.7762, 0.8359, 0.779, 0.8291, 0.7778])
me_cylinder_011.materials.append(mat_material)
me_cylinder_011.materials.append(mat_material_001)
me_cylinder_011.use_remesh_fix_poles = True
me_cylinder_011.use_remesh_preserve_attributes = False
me_cylinder_011.update()
me_cylinder_012 = bpy.data.meshes.new('Cylinder.012')
me_cylinder_012.from_pydata([(-0.233, 1.27, 0.4948), (-0.2882, 1.259, 0.4428), (-0.2274, 1.363, 0.6073), (-0.2487, 1.299, 0.372), (-0.2366, 1.398, 0.4915), (-0.3394, 1.276, 0.4044), (-0.3963, 1.341, 0.4503), (-0.4777, 1.536, 0.5468), (-0.3834, 1.291, 0.6139), (-0.4647, 1.486, 0.7104), (-0.4712, 1.511, 0.6286), (-0.3814, 1.508, 0.7138), (-0.2912, 1.516, 0.6829), (-0.3879, 1.533, 0.632), (-0.2955, 1.533, 0.628), (-0.3943, 1.558, 0.5502), (-0.3004, 1.552, 0.5672), (-0.2297, 1.384, 0.4572), (-0.311, 1.58, 0.5536), (-0.3045, 1.555, 0.6354), (-0.2981, 1.53, 0.7173), (-0.2167, 1.334, 0.6208)], [], [(1, 5, 3, 0), (21, 8, 1, 0), (3, 17, 21, 0), (17, 3, 5, 6), (8, 6, 5, 1), (7, 15, 18, 17, 6), (6, 8, 9, 10, 7), (20, 11, 9, 8, 21), (10, 9, 11, 13), (13, 11, 20, 19), (15, 13, 19, 18), (7, 10, 13, 15), (16, 14, 12, 2, 4), (16, 4, 17, 18), (14, 16, 18, 19), (12, 14, 19, 20), (2, 12, 20, 21), (4, 2, 21, 17)])
me_cylinder_012.polygons.foreach_set('material_index', [1, 1, 1, 1, 1, 1, 1, 1, 1, 1, 1, 1, 0, 1, 1, 1, 1, 1])
_uv = me_cylinder_012.uv_layers.new(name='UVMap')
_uv.uv.foreach_set('vector', [0.8291, 0.8427, 0.8135, 0.8271, 0.0, 0.0, 0.8427, 0.8427, 0.8427, 0.8291, 0.8291, 0.8291, 0.8291, 0.8427, 0.8427, 0.8427, 0.0, 0.0, 0.8271, 0.751, 0.8135, 0.7534, 0.8427, 0.8427, 0.8271, 0.751, 0.0, 0.0, 0.8135, 0.8271, 0.8135, 0.8135, 0.8271, 0.8135, 0.8135, 0.8135, 0.8135, 0.8271, 0.8271, 0.8271, 0.874, 0.7802, 0.8672, 0.7792, 0.8604, 0.7781, 0.8604, 0.751, 0.874, 0.7532, 0.8291, 0.751, 0.8427, 0.7534, 0.8427, 0.7802, 0.8359, 0.779, 0.8291, 0.7778, 0.8448, 0.7532, 0.8516, 0.7521, 0.8584, 0.751, 0.8584, 0.7781, 0.8448, 0.7802, 0.9521, 0.001001, 0.9463, 0.001001, 0.9463, 0.006811, 0.9521, 0.006811, 0.4756, 0.9619, 0.4698, 0.9619, 0.4698, 0.9677, 0.4756, 0.9677, 0.9521, 0.008814, 0.9463, 0.008814, 0.9463, 0.01462, 0.9521, 0.01462, 0.9443, 0.008814, 0.9385, 0.008814, 0.9385, 0.01462, 0.9443, 0.01462, 0.4639, 0.5934, 0.4639, 0.5934, 0.4639, 0.5934, 0.4639, 0.5934, 0.4639, 0.5934, 0.8251, 0.7753, 0.8251, 0.7542, 0.8271, 0.751, 0.8271, 0.7778, 0.8201, 0.7762, 0.8251, 0.7753, 0.8271, 0.7778, 0.8203, 0.779, 0.8155, 0.777, 0.8201, 0.7762, 0.8203, 0.779, 0.8135, 0.7802, 0.8155, 0.756, 0.8155, 0.777, 0.8135, 0.7802, 0.8135, 0.7534, 0.8251, 0.7542, 0.8155, 0.756, 0.8135, 0.7534, 0.8271, 0.751])
me_cylinder_012.materials.append(mat_material)
me_cylinder_012.materials.append(mat_material_001)
me_cylinder_012.use_remesh_fix_poles = True
me_cylinder_012.use_remesh_preserve_attributes = False
me_cylinder_012.update()
me_cylinder_013 = bpy.data.meshes.new('Cylinder.013')
me_cylinder_013.from_pydata([(-2.575, 1.03, 0.4337), (-2.575, -1.03, 0.4337), (-2.157, -0.7114, 2.141), (-2.575, 0.0, 0.4337), (-0.5118, -1.03, 0.4337), (-2.511, -1.008, 0.4787), (-2.562, -0.9514, 0.4819), (-2.17, -0.6795, 2.093), (-2.568, 0.0, 0.4889), (-2.534, -0.9514, 0.4743), (-2.142, -0.6795, 2.085), (-2.54, 0.0, 0.4812), (-2.534, 0.9514, 0.4743), (-2.148, 0.0, 2.092), (-2.176, 0.0, 2.1), (-2.142, 0.6795, 2.085), (-2.17, 0.6795, 2.093), (-2.562, 0.9514, 0.4819), (-2.157, 0.7114, 2.141), (-0.5118, 0.7114, 2.141), (-2.157, 0.0, 2.141), (-2.117, 0.7332, 2.096), (-2.511, 1.008, 0.4787), (-0.5618, 0.7332, 2.096), (-2.117, 0.707, 2.083), (-2.511, 0.982, 0.4661), (-0.5618, 0.707, 2.083), (-0.5618, 0.982, 0.4661), (-0.5618, 1.008, 0.4787), (-0.5118, 1.03, 0.4337), (-0.4167, 1.03, 0.4337), (-0.4167, 0.7114, 2.141), (-0.3667, 0.982, 0.4661), (1.8, 1.03, 0.4337), (-0.3667, 1.008, 0.4787), (1.693, 1.008, 0.4787), (0.9563, 0.7332, 2.096), (1.693, 0.982, 0.4661), (0.9563, 0.707, 2.083), (-0.3667, 0.707, 2.083), (-0.3667, 0.7332, 2.096), (0.9797, 0.7114, 2.141), (1.014, 0.6761, 2.104), (0.9797, 0.0, 2.141), (-0.4167, 0.0, 2.141), (1.014, 0.0, 2.104), (1.014, 0.05, 2.104), (1.014, -0.05, 2.104), (0.9797, -0.7114, 2.141), (1.8, -1.03, 0.4337), (1.014, -0.6761, 2.104), (0.9563, -0.7332, 2.096), (-0.4167, -0.7114, 2.141), (-0.5118, -0.7114, 2.141), (-0.4167, -1.03, 0.4337), (-0.3667, -0.7332, 2.096), (-0.3667, -0.707, 2.083), (-0.3667, -0.982, 0.4661), (1.693, -0.982, 0.4661), (-0.3667, -1.008, 0.4787), (1.693, -1.008, 0.4787), (0.9563, -0.707, 2.083), (-0.5118, 0.0, 2.141), (-0.5618, -0.7332, 2.096), (-2.117, -0.7332, 2.096), (-0.5618, -1.008, 0.4787), (-0.5618, -0.707, 2.083), (-2.117, -0.707, 2.083), (-0.5618, -0.982, 0.4661), (-2.511, -0.982, 0.4661), (-0.603, 0.0, 0.4337), (-0.4167, 0.0, 0.4337), (1.8, 0.0, 0.4337), (-0.4167, 0.0, 0.8776), (1.766, 0.05, 0.4704), (1.766, 0.0, 0.4702), (1.766, -0.05, 0.4704), (1.766, -0.9591, 0.4704), (1.744, -0.05, 0.4507), (1.744, -0.9591, 0.4507), (0.9923, -0.05, 2.084), (1.745, 0.0, 0.4505), (0.9926, 0.0, 2.084), (1.744, 0.05, 0.4507), (1.744, 0.9591, 0.4507), (0.9923, 0.05, 2.084), (0.9923, 0.6761, 2.084), (1.766, 0.9591, 0.4704), (0.9923, -0.6761, 2.084), (-2.553, 0.0, 0.4796)], [], [(7, 6, 1, 2), (5, 64, 2, 1), (6, 8, 3, 1), (65, 5, 1, 4), (6, 7, 10, 9), (8, 6, 9, 11), (11, 9, 10, 13), (8, 11, 12, 17), (11, 13, 15, 12), (7, 14, 13, 10), (16, 15, 13, 14), (17, 12, 15, 16), (16, 18, 0, 17), (14, 20, 18, 16), (22, 0, 18, 21), (21, 18, 19, 23), (18, 20, 62, 19), (21, 24, 25, 22), (23, 26, 24, 21), (25, 24, 26, 27), (28, 27, 26, 23), (22, 25, 27, 28), (28, 29, 0, 22), (23, 19, 29, 28), (29, 19, 31, 30), (32, 30, 31, 40), (34, 30, 32), (35, 33, 30, 34), (34, 32, 37, 35), (35, 37, 38, 36), (36, 41, 33, 35), (32, 39, 38, 37), (36, 38, 39, 40), (40, 39, 32), (40, 31, 41, 36), (87, 33, 41, 42), (42, 41, 43, 46), (31, 44, 43, 41), (52, 48, 43, 44), (47, 45, 43), (46, 43, 45), (50, 47, 43, 48), (77, 50, 48, 49), (51, 60, 49, 48), (55, 51, 48, 52), (4, 54, 52, 53), (53, 52, 44, 62), (57, 55, 52, 54), (51, 55, 56, 61), (55, 57, 56), (57, 58, 61, 56), (59, 60, 58, 57), (59, 57, 54), (60, 59, 54, 49), (60, 51, 61, 58), (64, 63, 53, 2), (2, 53, 62, 20), (63, 65, 4, 53), (63, 64, 67, 66), (65, 63, 66, 68), (69, 68, 66, 67), (5, 65, 68, 69), (64, 5, 69, 67), (44, 62, 70, 71, 73), (19, 62, 44, 31), (75, 72, 74), (74, 72, 33, 87), (75, 76, 72), (76, 77, 49, 72), (77, 76, 78, 79), (76, 75, 81, 78), (79, 78, 80, 88), (82, 80, 78, 81), (82, 81, 83, 85), (74, 83, 81, 75), (87, 84, 83, 74), (84, 86, 85, 83), (46, 85, 86, 42), (45, 82, 85, 46), (42, 86, 84, 87), (45, 47, 80, 82), (47, 50, 88, 80), (50, 77, 79, 88), (14, 7, 2, 20), (17, 0, 3, 8), (8, 89, 3)])
me_cylinder_013.polygons.foreach_set('material_index', [1, 1, 1, 1, 1, 1, 0, 1, 0, 1, 1, 1, 1, 1, 1, 1, 1, 1, 1, 0, 1, 1, 1, 1, 1, 1, 1, 1, 1, 1, 1, 0, 1, 1, 1, 1, 1, 1, 1, 1, 1, 1, 1, 1, 1, 1, 1, 1, 1, 1, 0, 1, 1, 1, 1, 1, 1, 1, 1, 1, 0, 1, 1, 1, 1, 1, 1, 1, 1, 1, 1, 0, 0, 0, 1, 1, 0, 1, 1, 1, 1, 1, 1, 1, 1, 1])
_uv = me_cylinder_013.uv_layers.new(name='UVMap')
_uv.uv.foreach_set('vector', [0.9677, 0.501, 0.9677, 0.624, 0.9619, 0.624, 0.9619, 0.501, 0.8115, 0.9599, 0.6885, 0.9599, 0.6885, 0.9541, 0.8115, 0.9541, 0.249, 0.9677, 0.126, 0.9677, 0.126, 0.9619, 0.249, 0.9619, 0.9677, 0.376, 0.9677, 0.499, 0.9619, 0.499, 0.9619, 0.376, 0.374, 0.9717, 0.251, 0.9717, 0.251, 0.9698, 0.374, 0.9698, 0.624, 0.9717, 0.501, 0.9717, 0.501, 0.9698, 0.624, 0.9698, 0.4375, 0.5312, 0.4375, 0.5312, 0.4375, 0.5312, 0.4375, 0.5312, 0.8135, 0.9638, 0.8135, 0.9619, 0.9365, 0.9619, 0.9365, 0.9638, 0.4475, 0.5556, 0.4475, 0.5556, 0.4475, 0.5556, 0.4475, 0.5556, 0.5615, 0.9482, 0.501, 0.9482, 0.501, 0.9463, 0.5615, 0.9463, 0.501, 0.9638, 0.501, 0.9619, 0.5615, 0.9619, 0.5615, 0.9638, 0.6885, 0.9638, 0.6885, 0.9619, 0.8115, 0.9619, 0.8115, 0.9638, 0.9599, 0.499, 0.9541, 0.499, 0.9541, 0.376, 0.9599, 0.376, 0.9521, 0.124, 0.9463, 0.124, 0.9463, 0.0635, 0.9521, 0.0635, 0.5635, 0.9521, 0.5635, 0.9463, 0.6865, 0.9463, 0.6865, 0.9521, 0.9912, 0.124, 0.9854, 0.124, 0.9854, 0.0635, 0.9912, 0.0635, 0.8115, 0.4385, 0.8115, 0.499, 0.751, 0.499, 0.751, 0.4385, 0.9638, 0.749, 0.9619, 0.749, 0.9619, 0.626, 0.9638, 0.626, 0.501, 0.956, 0.501, 0.9541, 0.5615, 0.9541, 0.5615, 0.956, 0.4475, 0.5556, 0.4475, 0.5556, 0.4475, 0.5556, 0.4475, 0.5556, 0.9717, 0.624, 0.9698, 0.624, 0.9698, 0.501, 0.9717, 0.501, 0.9717, 0.499, 0.9698, 0.499, 0.9698, 0.376, 0.9717, 0.376, 0.9521, 0.874, 0.9463, 0.874, 0.9463, 0.751, 0.9521, 0.751, 0.6885, 0.9521, 0.6885, 0.9463, 0.8115, 0.9463, 0.8115, 0.9521, 0.6865, 0.9443, 0.5635, 0.9443, 0.5635, 0.9385, 0.6865, 0.9385, 0.9443, 0.874, 0.9385, 0.874, 0.9385, 0.751, 0.9443, 0.751, 0.9131, 0.09275, 0.9131, 0.08794, 0.9122, 0.09275, 0.6885, 0.9443, 0.6885, 0.9385, 0.8115, 0.9385, 0.8115, 0.9443, 0.9677, 0.749, 0.9658, 0.749, 0.9658, 0.626, 0.9677, 0.626, 0.5635, 0.9677, 0.5635, 0.9658, 0.6865, 0.9658, 0.6865, 0.9677, 0.9443, 0.749, 0.9385, 0.749, 0.9385, 0.626, 0.9443, 0.626, 0.4475, 0.5556, 0.4475, 0.5556, 0.4475, 0.5556, 0.4475, 0.5556, 0.501, 0.9599, 0.501, 0.958, 0.5615, 0.958, 0.5615, 0.9599, 0.9786, 0.749, 0.9795, 0.749, 0.9795, 0.627, 0.9756, 0.124, 0.9698, 0.124, 0.9698, 0.0635, 0.9756, 0.0635, 0.8135, 0.9443, 0.8135, 0.9385, 0.9365, 0.9385, 0.9365, 0.9443, 0.999, 0.124, 0.9932, 0.124, 0.9932, 0.0635, 0.999, 0.0635, 0.9365, 0.876, 0.9365, 0.9365, 0.876, 0.9365, 0.876, 0.876, 0.874, 0.376, 0.874, 0.4365, 0.8135, 0.4365, 0.8135, 0.376, 0.9199, 0.08694, 0.9151, 0.08694, 0.9151, 0.09175, 0.9161, 0.09275, 0.9209, 0.08794, 0.9209, 0.09275, 0.9599, 0.0635, 0.9599, 0.124, 0.9541, 0.124, 0.9541, 0.0635, 0.6865, 0.9599, 0.5635, 0.9599, 0.5635, 0.9541, 0.6865, 0.9541, 0.9599, 0.501, 0.9599, 0.624, 0.9541, 0.624, 0.9541, 0.501, 0.9677, 0.0635, 0.9677, 0.124, 0.9619, 0.124, 0.9619, 0.0635, 0.251, 0.9599, 0.251, 0.9541, 0.374, 0.9541, 0.374, 0.9599, 0.9443, 0.124, 0.9385, 0.124, 0.9385, 0.0635, 0.9443, 0.0635, 0.9599, 0.626, 0.9599, 0.749, 0.9541, 0.749, 0.9541, 0.626, 0.5615, 0.9443, 0.501, 0.9443, 0.501, 0.9424, 0.5615, 0.9424, 0.9785, 0.626, 0.9776, 0.748, 0.9776, 0.626, 0.4375, 0.5312, 0.4375, 0.5312, 0.4375, 0.5312, 0.4375, 0.5312, 0.9756, 0.501, 0.9756, 0.624, 0.9737, 0.624, 0.9737, 0.501, 0.9112, 0.08694, 0.9121, 0.08694, 0.9112, 0.09175, 0.499, 0.9599, 0.376, 0.9599, 0.376, 0.9541, 0.499, 0.9541, 0.749, 0.9717, 0.626, 0.9717, 0.626, 0.9698, 0.749, 0.9698, 0.4365, 0.9756, 0.376, 0.9756, 0.376, 0.9698, 0.4365, 0.9698, 0.499, 0.8135, 0.499, 0.874, 0.4385, 0.874, 0.4385, 0.8135, 0.9365, 0.9599, 0.8135, 0.9599, 0.8135, 0.9541, 0.9365, 0.9541, 0.5615, 0.9404, 0.501, 0.9404, 0.501, 0.9385, 0.5615, 0.9385, 0.9795, 0.376, 0.9795, 0.499, 0.9776, 0.499, 0.9776, 0.376, 0.4375, 0.5312, 0.4375, 0.5312, 0.4375, 0.5312, 0.4375, 0.5312, 0.9756, 0.751, 0.9756, 0.874, 0.9737, 0.874, 0.9737, 0.751, 0.9717, 0.751, 0.9717, 0.874, 0.9698, 0.874, 0.9698, 0.751, 0.249, 0.9521, 0.249, 0.9452, 0.126, 0.9385, 0.126, 0.9521, 0.1875, 0.9521, 0.9834, 0.0635, 0.9834, 0.124, 0.9776, 0.124, 0.9776, 0.0635, 0.9287, 0.06931, 0.9239, 0.06931, 0.9287, 0.0645, 0.9521, 0.749, 0.9463, 0.749, 0.9463, 0.626, 0.9521, 0.626, 0.9229, 0.0635, 0.9229, 0.06831, 0.9277, 0.0635, 0.9599, 0.751, 0.9599, 0.874, 0.9541, 0.874, 0.9541, 0.751, 0.9756, 0.626, 0.9756, 0.749, 0.9737, 0.749, 0.9737, 0.626, 0.8857, 0.07131, 0.8857, 0.07712, 0.8838, 0.07712, 0.8838, 0.07131, 0.4375, 0.5312, 0.4375, 0.5312, 0.4375, 0.5312, 0.4375, 0.5312, 0.4858, 0.5625, 0.4858, 0.5625, 0.4858, 0.5625, 0.4858, 0.5625, 0.4858, 0.5625, 0.4858, 0.5625, 0.4858, 0.5625, 0.4858, 0.5625, 0.8935, 0.06931, 0.8916, 0.06931, 0.8916, 0.0635, 0.8935, 0.0635, 0.9677, 0.874, 0.9658, 0.874, 0.9658, 0.751, 0.9677, 0.751, 0.4475, 0.5556, 0.4475, 0.5556, 0.4475, 0.5556, 0.4475, 0.5556, 0.501, 0.9677, 0.501, 0.9658, 0.5615, 0.9658, 0.5615, 0.9677, 0.8974, 0.06931, 0.8955, 0.06931, 0.8955, 0.0635, 0.8974, 0.0635, 0.9638, 0.874, 0.9619, 0.874, 0.9619, 0.751, 0.9638, 0.751, 0.8896, 0.07131, 0.8896, 0.07712, 0.8877, 0.07712, 0.8877, 0.07131, 0.5615, 0.9521, 0.501, 0.9521, 0.501, 0.9502, 0.5615, 0.9502, 0.9756, 0.376, 0.9756, 0.499, 0.9737, 0.499, 0.9737, 0.376, 0.4365, 0.9677, 0.376, 0.9677, 0.376, 0.9619, 0.4365, 0.9619, 0.8135, 0.9521, 0.8135, 0.9463, 0.9365, 0.9463, 0.9365, 0.9521, 0.9082, 0.08694, 0.9073, 0.08694, 0.9073, 0.09175])
me_cylinder_013.materials.append(mat_material)
me_cylinder_013.materials.append(mat_material_001)
me_cylinder_013.use_remesh_fix_poles = True
me_cylinder_013.use_remesh_preserve_attributes = False
me_cylinder_013.update()
me_cylinder_001 = bpy.data.meshes.new('Cylinder.001')
me_cylinder_001.from_pydata([(-0.7229, 0.9889, 0.2049), (-0.7229, 0.9889, 0.3058), (-0.7229, 1.071, 0.2049), (-0.7229, 1.071, 0.3058), (-0.5039, 0.9889, 0.2049), (-0.5039, 0.9889, 0.3058), (-0.5039, 1.071, 0.2049), (-0.5039, 1.071, 0.3058)], [], [(0, 1, 3, 2), (2, 3, 7, 6), (6, 7, 5, 4), (4, 5, 1, 0), (2, 6, 4, 0), (7, 3, 1, 5)])
_uv = me_cylinder_001.uv_layers.new(name='UVMap')
_uv.uv.foreach_set('vector', [0.3078, 0.3915, 0.3078, 0.3915, 0.3078, 0.3915, 0.3078, 0.3915, 0.3078, 0.3915, 0.3078, 0.3915, 0.3078, 0.3915, 0.3078, 0.3915, 0.3078, 0.3915, 0.3078, 0.3915, 0.3078, 0.3915, 0.3078, 0.3915, 0.3078, 0.3915, 0.3078, 0.3915, 0.3078, 0.3915, 0.3078, 0.3915, 0.3078, 0.3915, 0.3078, 0.3915, 0.3078, 0.3915, 0.3078, 0.3915, 0.3078, 0.3915, 0.3078, 0.3915, 0.3078, 0.3915, 0.3078, 0.3915])
me_cylinder_001.materials.append(mat_material)
me_cylinder_001.materials.append(mat_material_001)
me_cylinder_001.use_remesh_fix_poles = True
me_cylinder_001.use_remesh_preserve_attributes = False
me_cylinder_001.update()
me_cylinder_002 = bpy.data.meshes.new('Cylinder.002')
me_cylinder_002.from_pydata([(-0.3196, 0.9889, 0.2049), (-0.3196, 1.071, 0.2049), (-0.3196, 0.9889, 0.3058), (-0.1006, 0.9889, 0.2049), (-0.1006, 1.071, 0.2049), (-0.1006, 0.9889, 0.3058), (-0.1006, 1.071, 0.3058), (-0.3196, 1.071, 0.3058)], [], [(1, 4, 3, 0), (0, 2, 7, 1), (3, 5, 2, 0), (4, 6, 5, 3), (6, 7, 2, 5), (1, 7, 6, 4)])
_uv = me_cylinder_002.uv_layers.new(name='UVMap')
_uv.uv.foreach_set('vector', [0.3078, 0.3915, 0.3078, 0.3915, 0.3078, 0.3915, 0.3078, 0.3915, 0.3078, 0.3915, 0.3078, 0.3915, 0.3078, 0.3915, 0.3078, 0.3915, 0.3078, 0.3915, 0.3078, 0.3915, 0.3078, 0.3915, 0.3078, 0.3915, 0.3078, 0.3915, 0.3078, 0.3915, 0.3078, 0.3915, 0.3078, 0.3915, 0.3078, 0.3915, 0.3078, 0.3915, 0.3078, 0.3915, 0.3078, 0.3915, 0.3078, 0.3915, 0.3078, 0.3915, 0.3078, 0.3915, 0.3078, 0.3915])
me_cylinder_002.materials.append(mat_material)
me_cylinder_002.materials.append(mat_material_001)
me_cylinder_002.use_remesh_fix_poles = True
me_cylinder_002.use_remesh_preserve_attributes = False
me_cylinder_002.update()
me_cylinder_014 = bpy.data.meshes.new('Cylinder.014')
me_cylinder_014.from_pydata([(-0.7229, 0.9889, 0.2049), (-0.7229, 0.9889, 0.3058), (-0.7229, 1.071, 0.2049), (-0.7229, 1.071, 0.3058), (-0.5039, 0.9889, 0.2049), (-0.5039, 0.9889, 0.3058), (-0.5039, 1.071, 0.2049), (-0.5039, 1.071, 0.3058)], [], [(0, 1, 3, 2), (2, 3, 7, 6), (6, 7, 5, 4), (4, 5, 1, 0), (2, 6, 4, 0), (7, 3, 1, 5)])
_uv = me_cylinder_014.uv_layers.new(name='UVMap')
_uv.uv.foreach_set('vector', [0.3078, 0.3915, 0.3078, 0.3915, 0.3078, 0.3915, 0.3078, 0.3915, 0.3078, 0.3915, 0.3078, 0.3915, 0.3078, 0.3915, 0.3078, 0.3915, 0.3078, 0.3915, 0.3078, 0.3915, 0.3078, 0.3915, 0.3078, 0.3915, 0.3078, 0.3915, 0.3078, 0.3915, 0.3078, 0.3915, 0.3078, 0.3915, 0.3078, 0.3915, 0.3078, 0.3915, 0.3078, 0.3915, 0.3078, 0.3915, 0.3078, 0.3915, 0.3078, 0.3915, 0.3078, 0.3915, 0.3078, 0.3915])
me_cylinder_014.materials.append(mat_material)
me_cylinder_014.materials.append(mat_material_001)
me_cylinder_014.use_remesh_fix_poles = True
me_cylinder_014.use_remesh_preserve_attributes = False
me_cylinder_014.update()
me_cylinder_015 = bpy.data.meshes.new('Cylinder.015')
me_cylinder_015.from_pydata([(-0.3196, 0.9889, 0.2049), (-0.3196, 1.071, 0.2049), (-0.3196, 0.9889, 0.3058), (-0.1006, 0.9889, 0.2049), (-0.1006, 1.071, 0.2049), (-0.1006, 0.9889, 0.3058), (-0.1006, 1.071, 0.3058), (-0.3196, 1.071, 0.3058)], [], [(1, 4, 3, 0), (0, 2, 7, 1), (3, 5, 2, 0), (4, 6, 5, 3), (6, 7, 2, 5), (1, 7, 6, 4)])
_uv = me_cylinder_015.uv_layers.new(name='UVMap')
_uv.uv.foreach_set('vector', [0.3078, 0.3915, 0.3078, 0.3915, 0.3078, 0.3915, 0.3078, 0.3915, 0.3078, 0.3915, 0.3078, 0.3915, 0.3078, 0.3915, 0.3078, 0.3915, 0.3078, 0.3915, 0.3078, 0.3915, 0.3078, 0.3915, 0.3078, 0.3915, 0.3078, 0.3915, 0.3078, 0.3915, 0.3078, 0.3915, 0.3078, 0.3915, 0.3078, 0.3915, 0.3078, 0.3915, 0.3078, 0.3915, 0.3078, 0.3915, 0.3078, 0.3915, 0.3078, 0.3915, 0.3078, 0.3915, 0.3078, 0.3915])
me_cylinder_015.materials.append(mat_material)
me_cylinder_015.materials.append(mat_material_001)
me_cylinder_015.use_remesh_fix_poles = True
me_cylinder_015.use_remesh_preserve_attributes = False
me_cylinder_015.update()

# ---- objects
ob_cylinder = bpy.data.objects.new('Cylinder', me_cylinder)
ob_cylinder_001 = bpy.data.objects.new('Cylinder.001', me_cylinder_003)
ob_cylinder_002 = bpy.data.objects.new('Cylinder.002', me_cylinder_004)
ob_cylinder_003 = bpy.data.objects.new('Cylinder.003', me_cylinder_005)
ob_cylinder_004 = bpy.data.objects.new('Cylinder.004', me_cylinder_006)
ob_cylinder_005 = bpy.data.objects.new('Cylinder.005', me_cylinder_007)
ob_cylinder_006 = bpy.data.objects.new('Cylinder.006', me_cylinder_008)
ob_cylinder_007 = bpy.data.objects.new('Cylinder.007', me_cylinder_009)
ob_cylinder_008 = bpy.data.objects.new('Cylinder.008', me_cylinder_010)
ob_cylinder_009 = bpy.data.objects.new('Cylinder.009', me_cylinder_011)
ob_cylinder_010 = bpy.data.objects.new('Cylinder.010', me_cylinder_012)
ob_cylinder_011 = bpy.data.objects.new('Cylinder.011', me_cylinder_013)
ob_cylinder_012 = bpy.data.objects.new('Cylinder.012', me_cylinder_001)
ob_cylinder_013 = bpy.data.objects.new('Cylinder.013', me_cylinder_002)
ob_cylinder_014 = bpy.data.objects.new('Cylinder.014', me_cylinder_014)
ob_cylinder_015 = bpy.data.objects.new('Cylinder.015', me_cylinder_015)

# ---- transforms, parenting, visibility, modifiers, constraints
ob_cylinder.location = (0.0, 0.0, 0.0)
ob_cylinder.scale = (1.0, 1.228, 1.0)
ob_cylinder_001.location = (0.0, 0.0, 0.0)
ob_cylinder_001.scale = (1.0, 1.228, 1.0)
ob_cylinder_002.location = (0.0, 0.0, 0.0)
ob_cylinder_002.scale = (1.0, 1.228, 1.0)
ob_cylinder_003.location = (0.0, 0.0, 0.0)
ob_cylinder_003.scale = (1.0, 1.228, 1.0)
ob_cylinder_004.location = (0.0, 0.0, 0.0)
ob_cylinder_004.scale = (1.0, 1.228, 1.0)
ob_cylinder_005.location = (0.0, 0.0, 0.0)
ob_cylinder_005.scale = (1.0, 1.228, 1.0)
ob_cylinder_006.location = (0.0, 0.0, 0.0)
ob_cylinder_006.scale = (1.0, 1.228, 1.0)
ob_cylinder_007.location = (0.0, 0.0, 0.0)
ob_cylinder_007.scale = (1.0, 1.228, 1.0)
ob_cylinder_008.location = (0.0, 0.0, 0.0)
ob_cylinder_008.scale = (1.0, 1.228, 1.0)
ob_cylinder_009.location = (-0.03675, -0.869, 0.03359)
ob_cylinder_009.scale = (1.0, 1.228, 1.0)
ob_cylinder_010.location = (2.18, 0.3077, 0.03473)
ob_cylinder_010.rotation_euler = (0.0, -0.0, 2.628)
ob_cylinder_010.scale = (1.0, 1.228, 1.0)
ob_cylinder_011.location = (0.0, 0.0, 0.0)
ob_cylinder_011.scale = (1.0, 1.228, 1.0)
ob_cylinder_012.location = (0.0, 0.0, 0.0)
ob_cylinder_012.scale = (1.0, 1.228, 1.0)
ob_cylinder_013.location = (0.0, 0.0, 0.0)
ob_cylinder_013.scale = (1.0, 1.228, 1.0)
ob_cylinder_014.location = (0.0, -2.535, 0.0)
ob_cylinder_014.scale = (1.0, 1.228, 1.0)
ob_cylinder_015.location = (0.0, -2.535, 0.0)
ob_cylinder_015.scale = (1.0, 1.228, 1.0)

# ---- collection membership
col_collection.objects.link(ob_cylinder)
col_collection.objects.link(ob_cylinder_001)
col_collection.objects.link(ob_cylinder_002)
col_collection.objects.link(ob_cylinder_003)
col_collection.objects.link(ob_cylinder_004)
col_collection.objects.link(ob_cylinder_005)
col_collection.objects.link(ob_cylinder_006)
col_collection.objects.link(ob_cylinder_007)
col_collection.objects.link(ob_cylinder_008)
col_collection.objects.link(ob_cylinder_009)
col_collection.objects.link(ob_cylinder_010)
col_collection.objects.link(ob_cylinder_011)
col_collection.objects.link(ob_cylinder_012)
col_collection.objects.link(ob_cylinder_013)
col_collection.objects.link(ob_cylinder_014)
col_collection.objects.link(ob_cylinder_015)

# ---- scene / render settings (as saved in the file)
scene.frame_start = 1; scene.frame_end = 250; scene.frame_set(2)
scene.render.engine = 'BLENDER_EEVEE_NEXT'
scene.cycles.sampling_pattern = 'TABULATED_SOBOL'
scene.cycles.use_light_tree = False
scene.view_settings.view_transform = 'Filmic'
bpy.context.view_layer.update()

# ---- added for rendering (the .blend has no active camera and no usable light): camera, sun
cam_auto = bpy.data.cameras.new('AutoCamera')
cam_auto.lens = 50.0
cam_auto.sensor_width = 36.0
cam_auto.clip_end = 1000.0
ob_auto_camera = bpy.data.objects.new('AutoCamera', cam_auto)
scene.collection.objects.link(ob_auto_camera)
ob_auto_camera.location = (6.23282, -7.55113, 5.64861)
ob_auto_camera.rotation_euler = (1.09748, -7.21219e-08, 0.694738)
scene.camera = ob_auto_camera
light_auto_sun = bpy.data.lights.new('AutoSun', 'SUN')
light_auto_sun.energy = 3.0
light_auto_sun.angle = 0.0523599
ob_auto_sun = bpy.data.objects.new('AutoSun', light_auto_sun)
scene.collection.objects.link(ob_auto_sun)
ob_auto_sun.rotation_euler = (0.872665, 0.174533, 0.523599)
bpy.context.view_layer.update()
